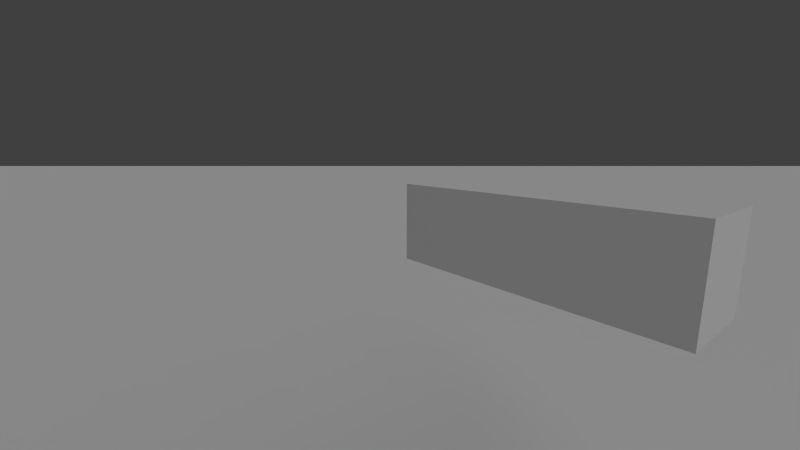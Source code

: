 # Source: blobtest.blend  (saved by Blender 2.62.0; exported with 4.5.12 LTS)
import bpy
from mathutils import Matrix  # noqa: F401  (used for matrix-valued properties, if any)

bpy.ops.wm.read_factory_settings(use_empty=True)
scene = bpy.context.scene
scene.name = 'Scene'

# ---- collections
col_collection_1 = bpy.data.collections.new('Collection 1'); scene.collection.children.link(col_collection_1)
col_collection_11 = bpy.data.collections.new('Collection 11'); scene.collection.children.link(col_collection_11)
col_collection_11.hide_render = True
col_collection_11.hide_viewport = True

# ---- materials (node trees are filled in below, after node groups)
mat_material = bpy.data.materials.new('Material')
mat_material.alpha_threshold = 0.0
mat_material.use_transparent_shadow = False
mat_material.roughness = 0.5
mat_material.line_color = (0.0, 0.0, 0.0, 1.0)
mat_stage = bpy.data.materials.new('stage')
mat_stage.alpha_threshold = 0.0
mat_stage.use_transparent_shadow = False
mat_stage.diffuse_color = (1.0, 0.0, 0.0, 1.0)
mat_stage.roughness = 0.5
mat_stage.line_color = (0.0, 0.0, 0.0, 1.0)
mat_projectile = bpy.data.materials.new('projectile')
mat_projectile.alpha_threshold = 0.0
mat_projectile.use_transparent_shadow = False
mat_projectile.diffuse_color = (1.0, 0.0, 1.0, 1.0)
mat_projectile.roughness = 0.5
mat_projectile.line_color = (0.0, 0.0, 0.0, 1.0)

# ---- material node trees

# ---- world
world_world = bpy.data.worlds.new('World'); scene.world = world_world
world_world.color = (0.05088, 0.05088, 0.05088)
world_world.use_sun_shadow = False
world_world.sun_shadow_jitter_overblur = 0.0
world_world.cycles.sampling_method = 'MANUAL'
world_world.cycles.sample_map_resolution = 256

# ---- cameras
cam_camera = bpy.data.cameras.new('Camera')
cam_camera.clip_end = 100.0
cam_camera.lens = 18.0
cam_camera.sensor_width = 35.0
cam_camera.sensor_height = 18.0
cam_camera.ortho_scale = 7.314
cam_camera.dof.focus_distance = 0.0
cam_camera.dof.aperture_fstop = 128.0

# ---- lights
light_lamp = bpy.data.lights.new('Lamp', 'SUN')
light_lamp.transmission_factor = 0.0
light_lamp.cutoff_distance = 30.0
light_lamp.angle = 1.571
light_lamp.energy = 1.0
light_lamp.shadow_buffer_clip_start = 1.001
light_lamp.shadow_soft_size = 1.0
light_lamp.shadow_cascade_max_distance = 1000.0
light_lamp.cycles.use_multiple_importance_sampling = False

# ---- meshes
me_plane = bpy.data.meshes.new('Plane')
me_plane.from_pydata([(1.0, 1.0, 0.0), (1.0, -1.0, 0.0), (-1.0, -1.0, 0.0), (-1.0, 1.0, 0.0)], [], [(0, 3, 2, 1)])
me_plane.use_remesh_preserve_volume = False
me_plane.use_remesh_preserve_attributes = False
me_plane.use_mirror_vertex_groups = False
me_plane.update()
me_cube = bpy.data.meshes.new('Cube')
me_cube.from_pydata([(1.0, 1.0, -1.0), (1.0, -1.0, -1.0), (-1.0, -1.0, -1.0), (-1.0, 1.0, -1.0), (1.0, 1.0, 1.0), (1.0, -1.0, 1.0), (-1.0, -1.0, 1.0), (-1.0, 1.0, 1.0)], [], [(0, 1, 2, 3), (4, 7, 6, 5), (0, 4, 5, 1), (1, 5, 6, 2), (2, 6, 7, 3), (4, 0, 3, 7)])
me_cube.materials.append(mat_material)
me_cube.use_remesh_preserve_volume = False
me_cube.use_remesh_preserve_attributes = False
me_cube.use_mirror_vertex_groups = False
me_cube.update()
me_sphere_004 = bpy.data.meshes.new('Sphere.004')
me_sphere_004.from_pydata([(0.1913, 0.03806, 0.01921), (0.3753, 0.07466, 0.07612), (0.5449, 0.1084, 0.1685), (0.6935, 0.1379, 0.2929), (0.8155, 0.1622, 0.4444), (0.9061, 0.1802, 0.6173), (0.9619, 0.1913, 0.8049), (0.9808, 0.1951, 1.0), (0.9619, 0.1913, 1.195), (0.9061, 0.1802, 1.383), (0.8155, 0.1622, 1.556), (0.6935, 0.1379, 1.707), (0.5449, 0.1084, 1.831), (0.3753, 0.07466, 1.924), (0.1913, 0.03806, 1.981), (0.1802, 0.07466, 1.981), (0.3536, 0.1464, 1.924), (0.5133, 0.2126, 1.831), (0.6533, 0.2706, 1.707), (0.7682, 0.3182, 1.556), (0.8536, 0.3536, 1.383), (0.9061, 0.3753, 1.195), (0.9239, 0.3827, 1.0), (0.9061, 0.3753, 0.8049), (0.8536, 0.3536, 0.6173), (0.7682, 0.3182, 0.4444), (0.6533, 0.2706, 0.2929), (0.5133, 0.2126, 0.1685), (0.3536, 0.1464, 0.07612), (0.1802, 0.07466, 0.01921), (0.1622, 0.1084, 0.01921), (0.3182, 0.2126, 0.07612), (0.4619, 0.3087, 0.1685), (0.5879, 0.3928, 0.2929), (0.6913, 0.4619, 0.4444), (0.7682, 0.5133, 0.6173), (0.8155, 0.5449, 0.8049), (0.8315, 0.5556, 1.0), (0.8155, 0.5449, 1.195), (0.7682, 0.5133, 1.383), (0.6913, 0.4619, 1.556), (0.5879, 0.3928, 1.707), (0.4619, 0.3087, 1.831), (0.3182, 0.2126, 1.924), (0.1622, 0.1084, 1.981), (0.1379, 0.1379, 1.981), (0.2706, 0.2706, 1.924), (0.3928, 0.3928, 1.831), (0.5, 0.5, 1.707), (0.5879, 0.5879, 1.556), (0.6533, 0.6533, 1.383), (0.6935, 0.6935, 1.195), (0.7071, 0.7071, 1.0), (0.6935, 0.6935, 0.8049), (0.6533, 0.6533, 0.6173), (0.5879, 0.5879, 0.4444), (0.5, 0.5, 0.2929), (0.3928, 0.3928, 0.1685), (0.2706, 0.2706, 0.07612), (0.1379, 0.1379, 0.01921), (0.1084, 0.1622, 0.01921), (0.2126, 0.3182, 0.07612), (0.3087, 0.4619, 0.1685), (0.3928, 0.5879, 0.2929), (0.4619, 0.6913, 0.4444), (0.5133, 0.7682, 0.6173), (0.5449, 0.8155, 0.8049), (0.5556, 0.8315, 1.0), (0.5449, 0.8155, 1.195), (0.5133, 0.7682, 1.383), (0.4619, 0.6913, 1.556), (0.3928, 0.5879, 1.707), (0.3087, 0.4619, 1.831), (0.2126, 0.3182, 1.924), (0.1084, 0.1622, 1.981), (0.07466, 0.1802, 1.981), (0.1464, 0.3536, 1.924), (0.2126, 0.5133, 1.831), (0.2706, 0.6533, 1.707), (0.3182, 0.7682, 1.556), (0.3536, 0.8536, 1.383), (0.3753, 0.9061, 1.195), (0.3827, 0.9239, 1.0), (0.3753, 0.9061, 0.8049), (0.3536, 0.8536, 0.6173), (0.3182, 0.7682, 0.4444), (0.2706, 0.6533, 0.2929), (0.2126, 0.5133, 0.1685), (0.1464, 0.3536, 0.07612), (0.07466, 0.1802, 0.01921), (-1.247e-07, -3.01e-07, 0.0), (0.03806, 0.1913, 0.01921), (0.07466, 0.3753, 0.07612), (0.1084, 0.5449, 0.1685), (0.1379, 0.6935, 0.2929), (0.1622, 0.8155, 0.4444), (0.1802, 0.9061, 0.6173), (0.1913, 0.9619, 0.8049), (0.1951, 0.9808, 1.0), (0.1913, 0.9619, 1.195), (0.1802, 0.9061, 1.383), (0.1622, 0.8155, 1.556), (0.1379, 0.6935, 1.707), (0.1084, 0.5449, 1.831), (0.07466, 0.3753, 1.924), (0.03806, 0.1913, 1.981), (-2.134e-08, 0.1951, 1.981), (-2.516e-08, 0.3827, 1.924), (-3.811e-08, 0.5556, 1.831), (-5.684e-08, 0.7071, 1.707), (-5.286e-09, 0.8315, 1.556), (-8.821e-08, 0.9239, 1.383), (-9.261e-08, 0.9808, 1.195), (-2.656e-08, 1.0, 1.0), (-4.578e-08, 0.9808, 0.8049), (-8.522e-08, 0.9239, 0.6173), (-5.286e-09, 0.8315, 0.4444), (-5.684e-08, 0.7071, 0.2929), (-5.571e-08, 0.5556, 0.1685), (-2.532e-08, 0.3827, 0.07612), (-6.963e-09, 0.1951, 0.01921), (-0.03806, 0.1913, 0.01921), (-0.07466, 0.3753, 0.07612), (-0.1084, 0.5449, 0.1685), (-0.1379, 0.6935, 0.2929), (-0.1622, 0.8155, 0.4444), (-0.1802, 0.9061, 0.6173), (-0.1913, 0.9619, 0.8049), (-0.1951, 0.9808, 1.0), (-0.1913, 0.9619, 1.195), (-0.1802, 0.9061, 1.383), (-0.1622, 0.8155, 1.556), (-0.1379, 0.6935, 1.707), (-0.1084, 0.5449, 1.831), (-0.07466, 0.3753, 1.924), (-0.03806, 0.1913, 1.981), (-0.07466, 0.1802, 1.981), (-0.1464, 0.3536, 1.924), (-0.2126, 0.5133, 1.831), (-0.2706, 0.6533, 1.707), (-0.3182, 0.7682, 1.556), (-0.3536, 0.8536, 1.383), (-0.3753, 0.9061, 1.195), (-0.3827, 0.9239, 1.0), (-0.3753, 0.9061, 0.8049), (-0.3536, 0.8536, 0.6173), (-0.3182, 0.7682, 0.4444), (-0.2706, 0.6533, 0.2929), (-0.2126, 0.5133, 0.1685), (-0.1464, 0.3536, 0.07612), (-0.07466, 0.1802, 0.01921), (-0.1084, 0.1622, 0.01921), (-0.2126, 0.3182, 0.07612), (-0.3087, 0.4619, 0.1685), (-0.3928, 0.5879, 0.2929), (-0.4619, 0.6913, 0.4444), (-0.5133, 0.7682, 0.6173), (-0.5449, 0.8155, 0.8049), (-0.5556, 0.8315, 1.0), (-0.5449, 0.8155, 1.195), (-0.5133, 0.7682, 1.383), (-0.4619, 0.6913, 1.556), (-0.3928, 0.5879, 1.707), (-0.3087, 0.4619, 1.831), (-0.2126, 0.3182, 1.924), (-0.1084, 0.1622, 1.981), (-0.1379, 0.1379, 1.981), (-0.2706, 0.2706, 1.924), (-0.3928, 0.3928, 1.831), (-0.5, 0.5, 1.707), (-0.5879, 0.5879, 1.556), (-0.6533, 0.6533, 1.383), (-0.6935, 0.6935, 1.195), (-0.7071, 0.7071, 1.0), (-0.6935, 0.6935, 0.8049), (-0.6533, 0.6533, 0.6173), (-0.5879, 0.5879, 0.4444), (-0.5, 0.5, 0.2929), (-0.3928, 0.3928, 0.1685), (-0.2706, 0.2706, 0.07612), (-0.1379, 0.1379, 0.01921), (-0.1622, 0.1084, 0.01921), (-0.3182, 0.2126, 0.07612), (-0.4619, 0.3087, 0.1685), (-0.5879, 0.3928, 0.2929), (-0.6913, 0.4619, 0.4444), (-0.7682, 0.5133, 0.6173), (-0.8155, 0.5449, 0.8049), (-0.8315, 0.5556, 1.0), (-0.8155, 0.5449, 1.195), (-0.7682, 0.5133, 1.383), (-0.6913, 0.4619, 1.556), (-0.5879, 0.3928, 1.707), (-0.4619, 0.3087, 1.831), (-0.3182, 0.2126, 1.924), (-0.1622, 0.1084, 1.981), (-0.1802, 0.07466, 1.981), (-0.3536, 0.1464, 1.924), (-0.5133, 0.2126, 1.831), (-0.6533, 0.2706, 1.707), (-0.7682, 0.3182, 1.556), (-0.8536, 0.3536, 1.383), (-0.9061, 0.3753, 1.195), (-0.9239, 0.3827, 1.0), (-0.9061, 0.3753, 0.8049), (-0.8536, 0.3536, 0.6173), (-0.7682, 0.3182, 0.4444), (-0.6533, 0.2706, 0.2929), (-0.5133, 0.2126, 0.1685), (-0.3536, 0.1464, 0.07612), (-0.1802, 0.07466, 0.01921), (-0.1913, 0.03806, 0.01921), (-0.3753, 0.07466, 0.07612), (-0.5449, 0.1084, 0.1685), (-0.6935, 0.1379, 0.2929), (-0.8155, 0.1622, 0.4444), (-0.9061, 0.1802, 0.6173), (-0.9619, 0.1913, 0.8049), (-0.9808, 0.1951, 1.0), (-0.9619, 0.1913, 1.195), (-0.9061, 0.1802, 1.383), (-0.8155, 0.1622, 1.556), (-0.6935, 0.1379, 1.707), (-0.5449, 0.1084, 1.831), (-0.3753, 0.07466, 1.924), (-0.1913, 0.03806, 1.981), (-0.1951, -2.283e-08, 1.981), (-0.3827, -4.426e-08, 1.924), (-0.5556, -8.361e-08, 1.831), (-0.7071, -5.118e-08, 1.707), (-0.8315, -8.732e-08, 1.556), (-0.9239, -1.44e-07, 1.383), (-0.9808, -1.6e-07, 1.195), (-1.0, -9.398e-08, 1.0), (-0.9808, -4.311e-08, 0.8049), (-0.9239, -1.118e-07, 0.6173), (-0.8315, -8.732e-08, 0.4444), (-0.7071, -5.118e-08, 0.2929), (-0.5556, -4.275e-08, 0.1685), (-0.3827, -1.519e-08, 0.07612), (-0.1951, -1.942e-08, 0.01921), (-0.1913, -0.03806, 0.01921), (-0.3753, -0.07466, 0.07612), (-0.5449, -0.1084, 0.1685), (-0.6935, -0.1379, 0.2929), (-0.8155, -0.1622, 0.4444), (-0.9061, -0.1802, 0.6173), (-0.9619, -0.1913, 0.8049), (-0.9808, -0.1951, 1.0), (-0.9619, -0.1913, 1.195), (-0.9061, -0.1802, 1.383), (-0.8155, -0.1622, 1.556), (-0.6935, -0.1379, 1.707), (-0.5449, -0.1084, 1.831), (-0.3753, -0.07466, 1.924), (-0.1913, -0.03806, 1.981), (-0.1802, -0.07466, 1.981), (-0.3536, -0.1464, 1.924), (-0.5133, -0.2126, 1.831), (-0.6533, -0.2706, 1.707), (-0.7682, -0.3182, 1.556), (-0.8536, -0.3536, 1.383), (-0.9061, -0.3753, 1.195), (-0.9239, -0.3827, 1.0), (-0.9061, -0.3753, 0.8049), (-0.8536, -0.3536, 0.6173), (-0.7682, -0.3182, 0.4444), (-0.6533, -0.2706, 0.2929), (-0.5133, -0.2126, 0.1685), (-0.3536, -0.1464, 0.07612), (-0.1802, -0.07466, 0.01921), (-0.1622, -0.1084, 0.01921), (-0.3182, -0.2126, 0.07612), (-0.4619, -0.3087, 0.1685), (-0.5879, -0.3928, 0.2929), (-0.6913, -0.4619, 0.4444), (-0.7682, -0.5133, 0.6173), (-0.8155, -0.5449, 0.8049), (-0.8315, -0.5556, 1.0), (-0.8155, -0.5449, 1.195), (-0.7682, -0.5133, 1.383), (-0.6913, -0.4619, 1.556), (-0.5879, -0.3928, 1.707), (-0.4619, -0.3087, 1.831), (-0.3182, -0.2126, 1.924), (-0.1622, -0.1084, 1.981), (-0.1379, -0.1379, 1.981), (-0.2706, -0.2706, 1.924), (-0.3928, -0.3928, 1.831), (-0.5, -0.5, 1.707), (-0.5879, -0.5879, 1.556), (-0.6533, -0.6533, 1.383), (-0.6935, -0.6935, 1.195), (-0.7071, -0.7071, 1.0), (-0.6935, -0.6935, 0.8049), (-0.6533, -0.6533, 0.6173), (-0.5879, -0.5879, 0.4444), (-0.5, -0.5, 0.2929), (-0.3928, -0.3928, 0.1685), (-0.2706, -0.2706, 0.07612), (-0.1379, -0.1379, 0.01921), (-0.1084, -0.1622, 0.01921), (-0.2126, -0.3182, 0.07612), (-0.3087, -0.4619, 0.1685), (-0.3928, -0.5879, 0.2929), (-0.4619, -0.6913, 0.4444), (-0.5133, -0.7682, 0.6173), (-0.5449, -0.8155, 0.8049), (-0.5556, -0.8315, 1.0), (-0.5449, -0.8155, 1.195), (-0.5133, -0.7682, 1.383), (-0.4619, -0.6913, 1.556), (-0.3928, -0.5879, 1.707), (-0.3087, -0.4619, 1.831), (-0.2126, -0.3182, 1.924), (-0.1084, -0.1622, 1.981), (-0.07466, -0.1802, 1.981), (-0.1464, -0.3536, 1.924), (-0.2126, -0.5133, 1.831), (-0.2706, -0.6533, 1.707), (-0.3182, -0.7682, 1.556), (-0.3536, -0.8536, 1.383), (-0.3753, -0.9061, 1.195), (-0.3827, -0.9239, 1.0), (-0.3753, -0.9061, 0.8049), (-0.3536, -0.8536, 0.6173), (-0.3182, -0.7682, 0.4444), (-0.2706, -0.6533, 0.2929), (-0.2126, -0.5133, 0.1685), (-0.1464, -0.3536, 0.07612), (-0.07466, -0.1802, 0.01921), (-0.03806, -0.1913, 0.01921), (-0.07466, -0.3753, 0.07612), (-0.1084, -0.5449, 0.1685), (-0.1379, -0.6935, 0.2929), (-0.1622, -0.8155, 0.4444), (-0.1802, -0.9061, 0.6173), (-0.1913, -0.9619, 0.8049), (-0.1951, -0.9808, 1.0), (-0.1913, -0.9619, 1.195), (-0.1802, -0.9061, 1.383), (-0.1622, -0.8155, 1.556), (-0.1379, -0.6935, 1.707), (-0.1084, -0.5449, 1.831), (-0.07466, -0.3753, 1.924), (-0.03806, -0.1913, 1.981), (3.603e-08, -0.1951, 1.981), (5.455e-08, -0.3827, 1.924), (8.958e-08, -0.5556, 1.831), (7.476e-08, -0.7071, 1.707), (1.139e-07, -0.8315, 1.556), (2.054e-07, -0.9239, 1.383), (2.421e-07, -0.9808, 1.195), (1.498e-07, -1.0, 1.0), (1.019e-07, -0.9808, 0.8049), (2.054e-07, -0.9239, 0.6173), (1.139e-07, -0.8315, 0.4444), (7.476e-08, -0.7071, 0.2929), (8.526e-08, -0.5556, 0.1685), (4.159e-08, -0.3827, 0.07612), (2.091e-08, -0.1951, 0.01921), (0.03806, -0.1913, 0.01921), (0.07466, -0.3753, 0.07612), (0.1084, -0.5449, 0.1685), (0.1379, -0.6935, 0.2929), (0.1622, -0.8155, 0.4444), (0.1802, -0.9061, 0.6173), (0.1913, -0.9619, 0.8049), (0.1951, -0.9808, 1.0), (0.1913, -0.9619, 1.195), (0.1802, -0.9061, 1.383), (0.1622, -0.8155, 1.556), (0.1379, -0.6935, 1.707), (0.1084, -0.5449, 1.831), (0.07466, -0.3753, 1.924), (0.03806, -0.1913, 1.981), (0.07466, -0.1802, 1.981), (0.1464, -0.3536, 1.924), (0.2126, -0.5133, 1.831), (0.2706, -0.6533, 1.707), (0.3182, -0.7682, 1.556), (0.3536, -0.8536, 1.383), (0.3753, -0.9061, 1.195), (0.3827, -0.9239, 1.0), (0.3753, -0.9061, 0.8049), (0.3536, -0.8536, 0.6173), (0.3182, -0.7682, 0.4444), (0.2706, -0.6533, 0.2929), (0.2126, -0.5133, 0.1685), (0.1464, -0.3536, 0.07612), (0.07466, -0.1802, 0.01921), (0.1084, -0.1622, 0.01921), (0.2126, -0.3182, 0.07612), (0.3087, -0.4619, 0.1685), (0.3928, -0.5879, 0.2929), (0.4619, -0.6913, 0.4444), (0.5133, -0.7682, 0.6173), (0.5449, -0.8155, 0.8049), (0.5556, -0.8315, 1.0), (0.5449, -0.8155, 1.195), (0.5133, -0.7682, 1.383), (0.4619, -0.6913, 1.556), (0.3928, -0.5879, 1.707), (0.3087, -0.4619, 1.831), (0.2126, -0.3182, 1.924), (0.1084, -0.1622, 1.981), (0.1379, -0.1379, 1.981), (0.2706, -0.2706, 1.924), (0.3928, -0.3928, 1.831), (0.5, -0.5, 1.707), (0.5879, -0.5879, 1.556), (0.6533, -0.6533, 1.383), (0.6935, -0.6935, 1.195), (0.7071, -0.7071, 1.0), (0.6935, -0.6935, 0.8049), (0.6533, -0.6533, 0.6173), (0.5879, -0.5879, 0.4444), (0.5, -0.5, 0.2929), (0.3928, -0.3928, 0.1685), (0.2706, -0.2706, 0.07612), (0.1379, -0.1379, 0.01921), (0.1622, -0.1084, 0.01921), (0.3182, -0.2126, 0.07612), (0.4619, -0.3087, 0.1685), (0.5879, -0.3928, 0.2929), (0.6913, -0.4619, 0.4444), (0.7682, -0.5133, 0.6173), (0.8155, -0.5449, 0.8049), (0.8315, -0.5556, 1.0), (0.8155, -0.5449, 1.195), (0.7682, -0.5133, 1.383), (0.6913, -0.4619, 1.556), (0.5879, -0.3928, 1.707), (0.4619, -0.3087, 1.831), (0.3182, -0.2126, 1.924), (0.1622, -0.1084, 1.981), (0.1802, -0.07466, 1.981), (0.3536, -0.1464, 1.924), (0.5133, -0.2126, 1.831), (0.6533, -0.2706, 1.707), (0.7682, -0.3182, 1.556), (0.8536, -0.3536, 1.383), (0.9061, -0.3753, 1.195), (0.9239, -0.3827, 1.0), (0.9061, -0.3753, 0.8049), (0.8536, -0.3536, 0.6173), (0.7682, -0.3182, 0.4444), (0.6533, -0.2706, 0.2929), (0.5133, -0.2126, 0.1685), (0.3536, -0.1464, 0.07612), (0.1802, -0.07466, 0.01921), (0.1913, -0.03806, 0.01921), (0.3753, -0.07466, 0.07612), (0.5449, -0.1084, 0.1685), (0.6935, -0.1379, 0.2929), (0.8155, -0.1622, 0.4444), (0.9061, -0.1802, 0.6173), (0.9619, -0.1913, 0.8049), (0.9808, -0.1951, 1.0), (0.9619, -0.1913, 1.195), (0.9061, -0.1802, 1.383), (0.8155, -0.1622, 1.556), (0.6935, -0.1379, 1.707), (0.5449, -0.1084, 1.831), (0.3753, -0.07466, 1.924), (0.1913, -0.03806, 1.981), (0.0, 0.0, 2.0), (0.1951, 4.849e-08, 1.981), (0.3827, 4.442e-08, 1.924), (0.5556, 1.175e-07, 1.831), (0.7071, 1.1e-07, 1.707), (0.8315, 1.667e-07, 1.556), (0.9239, 2.496e-07, 1.383), (0.9808, 3.533e-07, 1.195), (1.0, 2.318e-07, 1.0), (0.9808, 1.723e-07, 0.8049), (0.9239, 2.496e-07, 0.6173), (0.8315, 1.667e-07, 0.4444), (0.7071, 1.1e-07, 0.2929), (0.5556, 1.132e-07, 0.1685), (0.3827, 6.948e-08, 0.07612), (0.1951, 4.067e-08, 0.01921)], [], [(90, 0, 481), (0, 1, 480, 481), (479, 480, 1, 2), (478, 479, 2, 3), (477, 478, 3, 4), (476, 477, 4, 5), (475, 476, 5, 6), (474, 475, 6, 7), (473, 474, 7, 8), (472, 473, 8, 9), (471, 472, 9, 10), (470, 471, 10, 11), (469, 470, 11, 12), (468, 469, 12, 13), (467, 468, 13, 14), (466, 467, 14), (466, 14, 15), (14, 13, 16, 15), (13, 12, 17, 16), (12, 11, 18, 17), (11, 10, 19, 18), (10, 9, 20, 19), (9, 8, 21, 20), (8, 7, 22, 21), (7, 6, 23, 22), (6, 5, 24, 23), (5, 4, 25, 24), (4, 3, 26, 25), (3, 2, 27, 26), (2, 1, 28, 27), (1, 0, 29, 28), (0, 90, 29), (29, 90, 30), (28, 29, 30, 31), (27, 28, 31, 32), (26, 27, 32, 33), (25, 26, 33, 34), (24, 25, 34, 35), (23, 24, 35, 36), (22, 23, 36, 37), (21, 22, 37, 38), (20, 21, 38, 39), (19, 20, 39, 40), (18, 19, 40, 41), (17, 18, 41, 42), (16, 17, 42, 43), (15, 16, 43, 44), (466, 15, 44), (466, 44, 45), (44, 43, 46, 45), (43, 42, 47, 46), (42, 41, 48, 47), (41, 40, 49, 48), (40, 39, 50, 49), (39, 38, 51, 50), (38, 37, 52, 51), (37, 36, 53, 52), (36, 35, 54, 53), (35, 34, 55, 54), (34, 33, 56, 55), (33, 32, 57, 56), (32, 31, 58, 57), (31, 30, 59, 58), (30, 90, 59), (59, 90, 60), (58, 59, 60, 61), (57, 58, 61, 62), (56, 57, 62, 63), (55, 56, 63, 64), (54, 55, 64, 65), (53, 54, 65, 66), (52, 53, 66, 67), (51, 52, 67, 68), (50, 51, 68, 69), (49, 50, 69, 70), (48, 49, 70, 71), (47, 48, 71, 72), (46, 47, 72, 73), (45, 46, 73, 74), (466, 45, 74), (466, 74, 75), (74, 73, 76, 75), (73, 72, 77, 76), (72, 71, 78, 77), (71, 70, 79, 78), (70, 69, 80, 79), (69, 68, 81, 80), (68, 67, 82, 81), (67, 66, 83, 82), (66, 65, 84, 83), (65, 64, 85, 84), (64, 63, 86, 85), (63, 62, 87, 86), (62, 61, 88, 87), (61, 60, 89, 88), (60, 90, 89), (89, 90, 91), (88, 89, 91, 92), (87, 88, 92, 93), (86, 87, 93, 94), (85, 86, 94, 95), (84, 85, 95, 96), (83, 84, 96, 97), (82, 83, 97, 98), (81, 82, 98, 99), (80, 81, 99, 100), (79, 80, 100, 101), (78, 79, 101, 102), (77, 78, 102, 103), (76, 77, 103, 104), (75, 76, 104, 105), (466, 75, 105), (466, 105, 106), (105, 104, 107, 106), (104, 103, 108, 107), (103, 102, 109, 108), (102, 101, 110, 109), (101, 100, 111, 110), (100, 99, 112, 111), (99, 98, 113, 112), (98, 97, 114, 113), (97, 96, 115, 114), (96, 95, 116, 115), (95, 94, 117, 116), (94, 93, 118, 117), (93, 92, 119, 118), (92, 91, 120, 119), (91, 90, 120), (120, 90, 121), (119, 120, 121, 122), (118, 119, 122, 123), (117, 118, 123, 124), (116, 117, 124, 125), (115, 116, 125, 126), (114, 115, 126, 127), (113, 114, 127, 128), (112, 113, 128, 129), (111, 112, 129, 130), (110, 111, 130, 131), (109, 110, 131, 132), (108, 109, 132, 133), (107, 108, 133, 134), (106, 107, 134, 135), (466, 106, 135), (466, 135, 136), (135, 134, 137, 136), (134, 133, 138, 137), (133, 132, 139, 138), (132, 131, 140, 139), (131, 130, 141, 140), (130, 129, 142, 141), (129, 128, 143, 142), (128, 127, 144, 143), (127, 126, 145, 144), (126, 125, 146, 145), (125, 124, 147, 146), (124, 123, 148, 147), (123, 122, 149, 148), (122, 121, 150, 149), (121, 90, 150), (150, 90, 151), (149, 150, 151, 152), (148, 149, 152, 153), (147, 148, 153, 154), (146, 147, 154, 155), (145, 146, 155, 156), (144, 145, 156, 157), (143, 144, 157, 158), (142, 143, 158, 159), (141, 142, 159, 160), (140, 141, 160, 161), (139, 140, 161, 162), (138, 139, 162, 163), (137, 138, 163, 164), (136, 137, 164, 165), (466, 136, 165), (466, 165, 166), (165, 164, 167, 166), (164, 163, 168, 167), (163, 162, 169, 168), (162, 161, 170, 169), (161, 160, 171, 170), (160, 159, 172, 171), (159, 158, 173, 172), (158, 157, 174, 173), (157, 156, 175, 174), (156, 155, 176, 175), (155, 154, 177, 176), (154, 153, 178, 177), (153, 152, 179, 178), (152, 151, 180, 179), (151, 90, 180), (180, 90, 181), (179, 180, 181, 182), (178, 179, 182, 183), (177, 178, 183, 184), (176, 177, 184, 185), (175, 176, 185, 186), (174, 175, 186, 187), (173, 174, 187, 188), (172, 173, 188, 189), (171, 172, 189, 190), (170, 171, 190, 191), (169, 170, 191, 192), (168, 169, 192, 193), (167, 168, 193, 194), (166, 167, 194, 195), (466, 166, 195), (466, 195, 196), (195, 194, 197, 196), (194, 193, 198, 197), (193, 192, 199, 198), (192, 191, 200, 199), (191, 190, 201, 200), (190, 189, 202, 201), (189, 188, 203, 202), (188, 187, 204, 203), (187, 186, 205, 204), (186, 185, 206, 205), (185, 184, 207, 206), (184, 183, 208, 207), (183, 182, 209, 208), (182, 181, 210, 209), (181, 90, 210), (210, 90, 211), (209, 210, 211, 212), (208, 209, 212, 213), (207, 208, 213, 214), (206, 207, 214, 215), (205, 206, 215, 216), (204, 205, 216, 217), (203, 204, 217, 218), (202, 203, 218, 219), (201, 202, 219, 220), (200, 201, 220, 221), (199, 200, 221, 222), (198, 199, 222, 223), (197, 198, 223, 224), (196, 197, 224, 225), (466, 196, 225), (466, 225, 226), (225, 224, 227, 226), (224, 223, 228, 227), (223, 222, 229, 228), (222, 221, 230, 229), (221, 220, 231, 230), (220, 219, 232, 231), (219, 218, 233, 232), (218, 217, 234, 233), (217, 216, 235, 234), (216, 215, 236, 235), (215, 214, 237, 236), (214, 213, 238, 237), (213, 212, 239, 238), (212, 211, 240, 239), (211, 90, 240), (240, 90, 241), (239, 240, 241, 242), (238, 239, 242, 243), (237, 238, 243, 244), (236, 237, 244, 245), (235, 236, 245, 246), (234, 235, 246, 247), (233, 234, 247, 248), (232, 233, 248, 249), (231, 232, 249, 250), (230, 231, 250, 251), (229, 230, 251, 252), (228, 229, 252, 253), (227, 228, 253, 254), (226, 227, 254, 255), (466, 226, 255), (466, 255, 256), (255, 254, 257, 256), (254, 253, 258, 257), (253, 252, 259, 258), (252, 251, 260, 259), (251, 250, 261, 260), (250, 249, 262, 261), (249, 248, 263, 262), (248, 247, 264, 263), (247, 246, 265, 264), (246, 245, 266, 265), (245, 244, 267, 266), (244, 243, 268, 267), (243, 242, 269, 268), (242, 241, 270, 269), (241, 90, 270), (270, 90, 271), (269, 270, 271, 272), (268, 269, 272, 273), (267, 268, 273, 274), (266, 267, 274, 275), (265, 266, 275, 276), (264, 265, 276, 277), (263, 264, 277, 278), (262, 263, 278, 279), (261, 262, 279, 280), (260, 261, 280, 281), (259, 260, 281, 282), (258, 259, 282, 283), (257, 258, 283, 284), (256, 257, 284, 285), (466, 256, 285), (466, 285, 286), (285, 284, 287, 286), (284, 283, 288, 287), (283, 282, 289, 288), (282, 281, 290, 289), (281, 280, 291, 290), (280, 279, 292, 291), (279, 278, 293, 292), (278, 277, 294, 293), (277, 276, 295, 294), (276, 275, 296, 295), (275, 274, 297, 296), (274, 273, 298, 297), (273, 272, 299, 298), (272, 271, 300, 299), (271, 90, 300), (300, 90, 301), (299, 300, 301, 302), (298, 299, 302, 303), (297, 298, 303, 304), (296, 297, 304, 305), (295, 296, 305, 306), (294, 295, 306, 307), (293, 294, 307, 308), (292, 293, 308, 309), (291, 292, 309, 310), (290, 291, 310, 311), (289, 290, 311, 312), (288, 289, 312, 313), (287, 288, 313, 314), (286, 287, 314, 315), (466, 286, 315), (466, 315, 316), (315, 314, 317, 316), (314, 313, 318, 317), (313, 312, 319, 318), (312, 311, 320, 319), (311, 310, 321, 320), (310, 309, 322, 321), (309, 308, 323, 322), (308, 307, 324, 323), (307, 306, 325, 324), (306, 305, 326, 325), (305, 304, 327, 326), (304, 303, 328, 327), (303, 302, 329, 328), (302, 301, 330, 329), (301, 90, 330), (330, 90, 331), (329, 330, 331, 332), (328, 329, 332, 333), (327, 328, 333, 334), (326, 327, 334, 335), (325, 326, 335, 336), (324, 325, 336, 337), (323, 324, 337, 338), (322, 323, 338, 339), (321, 322, 339, 340), (320, 321, 340, 341), (319, 320, 341, 342), (318, 319, 342, 343), (317, 318, 343, 344), (316, 317, 344, 345), (466, 316, 345), (466, 345, 346), (345, 344, 347, 346), (344, 343, 348, 347), (343, 342, 349, 348), (342, 341, 350, 349), (341, 340, 351, 350), (340, 339, 352, 351), (339, 338, 353, 352), (338, 337, 354, 353), (337, 336, 355, 354), (336, 335, 356, 355), (335, 334, 357, 356), (334, 333, 358, 357), (333, 332, 359, 358), (332, 331, 360, 359), (331, 90, 360), (360, 90, 361), (359, 360, 361, 362), (358, 359, 362, 363), (357, 358, 363, 364), (356, 357, 364, 365), (355, 356, 365, 366), (354, 355, 366, 367), (353, 354, 367, 368), (352, 353, 368, 369), (351, 352, 369, 370), (350, 351, 370, 371), (349, 350, 371, 372), (348, 349, 372, 373), (347, 348, 373, 374), (346, 347, 374, 375), (466, 346, 375), (466, 375, 376), (375, 374, 377, 376), (374, 373, 378, 377), (373, 372, 379, 378), (372, 371, 380, 379), (371, 370, 381, 380), (370, 369, 382, 381), (369, 368, 383, 382), (368, 367, 384, 383), (367, 366, 385, 384), (366, 365, 386, 385), (365, 364, 387, 386), (364, 363, 388, 387), (363, 362, 389, 388), (362, 361, 390, 389), (361, 90, 390), (390, 90, 391), (389, 390, 391, 392), (388, 389, 392, 393), (387, 388, 393, 394), (386, 387, 394, 395), (385, 386, 395, 396), (384, 385, 396, 397), (383, 384, 397, 398), (382, 383, 398, 399), (381, 382, 399, 400), (380, 381, 400, 401), (379, 380, 401, 402), (378, 379, 402, 403), (377, 378, 403, 404), (376, 377, 404, 405), (466, 376, 405), (466, 405, 406), (405, 404, 407, 406), (404, 403, 408, 407), (403, 402, 409, 408), (402, 401, 410, 409), (401, 400, 411, 410), (400, 399, 412, 411), (399, 398, 413, 412), (398, 397, 414, 413), (397, 396, 415, 414), (396, 395, 416, 415), (395, 394, 417, 416), (394, 393, 418, 417), (393, 392, 419, 418), (392, 391, 420, 419), (391, 90, 420), (420, 90, 421), (419, 420, 421, 422), (418, 419, 422, 423), (417, 418, 423, 424), (416, 417, 424, 425), (415, 416, 425, 426), (414, 415, 426, 427), (413, 414, 427, 428), (412, 413, 428, 429), (411, 412, 429, 430), (410, 411, 430, 431), (409, 410, 431, 432), (408, 409, 432, 433), (407, 408, 433, 434), (406, 407, 434, 435), (466, 406, 435), (466, 435, 436), (435, 434, 437, 436), (434, 433, 438, 437), (433, 432, 439, 438), (432, 431, 440, 439), (431, 430, 441, 440), (430, 429, 442, 441), (429, 428, 443, 442), (428, 427, 444, 443), (427, 426, 445, 444), (426, 425, 446, 445), (425, 424, 447, 446), (424, 423, 448, 447), (423, 422, 449, 448), (422, 421, 450, 449), (421, 90, 450), (450, 90, 451), (449, 450, 451, 452), (448, 449, 452, 453), (447, 448, 453, 454), (446, 447, 454, 455), (445, 446, 455, 456), (444, 445, 456, 457), (443, 444, 457, 458), (442, 443, 458, 459), (441, 442, 459, 460), (440, 441, 460, 461), (439, 440, 461, 462), (438, 439, 462, 463), (437, 438, 463, 464), (436, 437, 464, 465), (466, 436, 465), (466, 465, 467), (465, 464, 468, 467), (464, 463, 469, 468), (463, 462, 470, 469), (462, 461, 471, 470), (461, 460, 472, 471), (460, 459, 473, 472), (459, 458, 474, 473), (458, 457, 475, 474), (457, 456, 476, 475), (456, 455, 477, 476), (455, 454, 478, 477), (454, 453, 479, 478), (453, 452, 480, 479), (452, 451, 481, 480), (451, 90, 481)])
me_sphere_004.materials.append(mat_stage)
me_sphere_004.use_remesh_preserve_volume = False
me_sphere_004.use_remesh_preserve_attributes = False
me_sphere_004.use_mirror_vertex_groups = False
me_sphere_004.update()
me_sphere_003 = bpy.data.meshes.new('Sphere.003')
me_sphere_003.from_pydata([(0.1913, 0.03806, 0.01921), (0.3753, 0.07466, 0.07612), (0.5449, 0.1084, 0.1685), (0.6935, 0.1379, 0.2929), (0.8155, 0.1622, 0.4444), (0.9061, 0.1802, 0.6173), (0.9619, 0.1913, 0.8049), (0.9808, 0.1951, 1.0), (0.9619, 0.1913, 1.195), (0.9061, 0.1802, 1.383), (0.8155, 0.1622, 1.556), (0.6935, 0.1379, 1.707), (0.5449, 0.1084, 1.831), (0.3753, 0.07466, 1.924), (0.1913, 0.03806, 1.981), (0.1802, 0.07466, 1.981), (0.3536, 0.1464, 1.924), (0.5133, 0.2126, 1.831), (0.6533, 0.2706, 1.707), (0.7682, 0.3182, 1.556), (0.8536, 0.3536, 1.383), (0.9061, 0.3753, 1.195), (0.9239, 0.3827, 1.0), (0.9061, 0.3753, 0.8049), (0.8536, 0.3536, 0.6173), (0.7682, 0.3182, 0.4444), (0.6533, 0.2706, 0.2929), (0.5133, 0.2126, 0.1685), (0.3536, 0.1464, 0.07612), (0.1802, 0.07466, 0.01921), (0.1622, 0.1084, 0.01921), (0.3182, 0.2126, 0.07612), (0.4619, 0.3087, 0.1685), (0.5879, 0.3928, 0.2929), (0.6913, 0.4619, 0.4444), (0.7682, 0.5133, 0.6173), (0.8155, 0.5449, 0.8049), (0.8315, 0.5556, 1.0), (0.8155, 0.5449, 1.195), (0.7682, 0.5133, 1.383), (0.6913, 0.4619, 1.556), (0.5879, 0.3928, 1.707), (0.4619, 0.3087, 1.831), (0.3182, 0.2126, 1.924), (0.1622, 0.1084, 1.981), (0.1379, 0.1379, 1.981), (0.2706, 0.2706, 1.924), (0.3928, 0.3928, 1.831), (0.5, 0.5, 1.707), (0.5879, 0.5879, 1.556), (0.6533, 0.6533, 1.383), (0.6935, 0.6935, 1.195), (0.7071, 0.7071, 1.0), (0.6935, 0.6935, 0.8049), (0.6533, 0.6533, 0.6173), (0.5879, 0.5879, 0.4444), (0.5, 0.5, 0.2929), (0.3928, 0.3928, 0.1685), (0.2706, 0.2706, 0.07612), (0.1379, 0.1379, 0.01921), (0.1084, 0.1622, 0.01921), (0.2126, 0.3182, 0.07612), (0.3087, 0.4619, 0.1685), (0.3928, 0.5879, 0.2929), (0.4619, 0.6913, 0.4444), (0.5133, 0.7682, 0.6173), (0.5449, 0.8155, 0.8049), (0.5556, 0.8315, 1.0), (0.5449, 0.8155, 1.195), (0.5133, 0.7682, 1.383), (0.4619, 0.6913, 1.556), (0.3928, 0.5879, 1.707), (0.3087, 0.4619, 1.831), (0.2126, 0.3182, 1.924), (0.1084, 0.1622, 1.981), (0.07466, 0.1802, 1.981), (0.1464, 0.3536, 1.924), (0.2126, 0.5133, 1.831), (0.2706, 0.6533, 1.707), (0.3182, 0.7682, 1.556), (0.3536, 0.8536, 1.383), (0.3753, 0.9061, 1.195), (0.3827, 0.9239, 1.0), (0.3753, 0.9061, 0.8049), (0.3536, 0.8536, 0.6173), (0.3182, 0.7682, 0.4444), (0.2706, 0.6533, 0.2929), (0.2126, 0.5133, 0.1685), (0.1464, 0.3536, 0.07612), (0.07466, 0.1802, 0.01921), (-1.247e-07, -3.01e-07, 0.0), (0.03806, 0.1913, 0.01921), (0.07466, 0.3753, 0.07612), (0.1084, 0.5449, 0.1685), (0.1379, 0.6935, 0.2929), (0.1622, 0.8155, 0.4444), (0.1802, 0.9061, 0.6173), (0.1913, 0.9619, 0.8049), (0.1951, 0.9808, 1.0), (0.1913, 0.9619, 1.195), (0.1802, 0.9061, 1.383), (0.1622, 0.8155, 1.556), (0.1379, 0.6935, 1.707), (0.1084, 0.5449, 1.831), (0.07466, 0.3753, 1.924), (0.03806, 0.1913, 1.981), (-2.134e-08, 0.1951, 1.981), (-2.516e-08, 0.3827, 1.924), (-3.811e-08, 0.5556, 1.831), (-5.684e-08, 0.7071, 1.707), (-5.286e-09, 0.8315, 1.556), (-8.821e-08, 0.9239, 1.383), (-9.261e-08, 0.9808, 1.195), (-2.656e-08, 1.0, 1.0), (-4.578e-08, 0.9808, 0.8049), (-8.522e-08, 0.9239, 0.6173), (-5.286e-09, 0.8315, 0.4444), (-5.684e-08, 0.7071, 0.2929), (-5.571e-08, 0.5556, 0.1685), (-2.532e-08, 0.3827, 0.07612), (-6.963e-09, 0.1951, 0.01921), (-0.03806, 0.1913, 0.01921), (-0.07466, 0.3753, 0.07612), (-0.1084, 0.5449, 0.1685), (-0.1379, 0.6935, 0.2929), (-0.1622, 0.8155, 0.4444), (-0.1802, 0.9061, 0.6173), (-0.1913, 0.9619, 0.8049), (-0.1951, 0.9808, 1.0), (-0.1913, 0.9619, 1.195), (-0.1802, 0.9061, 1.383), (-0.1622, 0.8155, 1.556), (-0.1379, 0.6935, 1.707), (-0.1084, 0.5449, 1.831), (-0.07466, 0.3753, 1.924), (-0.03806, 0.1913, 1.981), (-0.07466, 0.1802, 1.981), (-0.1464, 0.3536, 1.924), (-0.2126, 0.5133, 1.831), (-0.2706, 0.6533, 1.707), (-0.3182, 0.7682, 1.556), (-0.3536, 0.8536, 1.383), (-0.3753, 0.9061, 1.195), (-0.3827, 0.9239, 1.0), (-0.3753, 0.9061, 0.8049), (-0.3536, 0.8536, 0.6173), (-0.3182, 0.7682, 0.4444), (-0.2706, 0.6533, 0.2929), (-0.2126, 0.5133, 0.1685), (-0.1464, 0.3536, 0.07612), (-0.07466, 0.1802, 0.01921), (-0.1084, 0.1622, 0.01921), (-0.2126, 0.3182, 0.07612), (-0.3087, 0.4619, 0.1685), (-0.3928, 0.5879, 0.2929), (-0.4619, 0.6913, 0.4444), (-0.5133, 0.7682, 0.6173), (-0.5449, 0.8155, 0.8049), (-0.5556, 0.8315, 1.0), (-0.5449, 0.8155, 1.195), (-0.5133, 0.7682, 1.383), (-0.4619, 0.6913, 1.556), (-0.3928, 0.5879, 1.707), (-0.3087, 0.4619, 1.831), (-0.2126, 0.3182, 1.924), (-0.1084, 0.1622, 1.981), (-0.1379, 0.1379, 1.981), (-0.2706, 0.2706, 1.924), (-0.3928, 0.3928, 1.831), (-0.5, 0.5, 1.707), (-0.5879, 0.5879, 1.556), (-0.6533, 0.6533, 1.383), (-0.6935, 0.6935, 1.195), (-0.7071, 0.7071, 1.0), (-0.6935, 0.6935, 0.8049), (-0.6533, 0.6533, 0.6173), (-0.5879, 0.5879, 0.4444), (-0.5, 0.5, 0.2929), (-0.3928, 0.3928, 0.1685), (-0.2706, 0.2706, 0.07612), (-0.1379, 0.1379, 0.01921), (-0.1622, 0.1084, 0.01921), (-0.3182, 0.2126, 0.07612), (-0.4619, 0.3087, 0.1685), (-0.5879, 0.3928, 0.2929), (-0.6913, 0.4619, 0.4444), (-0.7682, 0.5133, 0.6173), (-0.8155, 0.5449, 0.8049), (-0.8315, 0.5556, 1.0), (-0.8155, 0.5449, 1.195), (-0.7682, 0.5133, 1.383), (-0.6913, 0.4619, 1.556), (-0.5879, 0.3928, 1.707), (-0.4619, 0.3087, 1.831), (-0.3182, 0.2126, 1.924), (-0.1622, 0.1084, 1.981), (-0.1802, 0.07466, 1.981), (-0.3536, 0.1464, 1.924), (-0.5133, 0.2126, 1.831), (-0.6533, 0.2706, 1.707), (-0.7682, 0.3182, 1.556), (-0.8536, 0.3536, 1.383), (-0.9061, 0.3753, 1.195), (-0.9239, 0.3827, 1.0), (-0.9061, 0.3753, 0.8049), (-0.8536, 0.3536, 0.6173), (-0.7682, 0.3182, 0.4444), (-0.6533, 0.2706, 0.2929), (-0.5133, 0.2126, 0.1685), (-0.3536, 0.1464, 0.07612), (-0.1802, 0.07466, 0.01921), (-0.1913, 0.03806, 0.01921), (-0.3753, 0.07466, 0.07612), (-0.5449, 0.1084, 0.1685), (-0.6935, 0.1379, 0.2929), (-0.8155, 0.1622, 0.4444), (-0.9061, 0.1802, 0.6173), (-0.9619, 0.1913, 0.8049), (-0.9808, 0.1951, 1.0), (-0.9619, 0.1913, 1.195), (-0.9061, 0.1802, 1.383), (-0.8155, 0.1622, 1.556), (-0.6935, 0.1379, 1.707), (-0.5449, 0.1084, 1.831), (-0.3753, 0.07466, 1.924), (-0.1913, 0.03806, 1.981), (-0.1951, -2.283e-08, 1.981), (-0.3827, -4.426e-08, 1.924), (-0.5556, -8.361e-08, 1.831), (-0.7071, -5.118e-08, 1.707), (-0.8315, -8.732e-08, 1.556), (-0.9239, -1.44e-07, 1.383), (-0.9808, -1.6e-07, 1.195), (-1.0, -9.398e-08, 1.0), (-0.9808, -4.311e-08, 0.8049), (-0.9239, -1.118e-07, 0.6173), (-0.8315, -8.732e-08, 0.4444), (-0.7071, -5.118e-08, 0.2929), (-0.5556, -4.275e-08, 0.1685), (-0.3827, -1.519e-08, 0.07612), (-0.1951, -1.942e-08, 0.01921), (-0.1913, -0.03806, 0.01921), (-0.3753, -0.07466, 0.07612), (-0.5449, -0.1084, 0.1685), (-0.6935, -0.1379, 0.2929), (-0.8155, -0.1622, 0.4444), (-0.9061, -0.1802, 0.6173), (-0.9619, -0.1913, 0.8049), (-0.9808, -0.1951, 1.0), (-0.9619, -0.1913, 1.195), (-0.9061, -0.1802, 1.383), (-0.8155, -0.1622, 1.556), (-0.6935, -0.1379, 1.707), (-0.5449, -0.1084, 1.831), (-0.3753, -0.07466, 1.924), (-0.1913, -0.03806, 1.981), (-0.1802, -0.07466, 1.981), (-0.3536, -0.1464, 1.924), (-0.5133, -0.2126, 1.831), (-0.6533, -0.2706, 1.707), (-0.7682, -0.3182, 1.556), (-0.8536, -0.3536, 1.383), (-0.9061, -0.3753, 1.195), (-0.9239, -0.3827, 1.0), (-0.9061, -0.3753, 0.8049), (-0.8536, -0.3536, 0.6173), (-0.7682, -0.3182, 0.4444), (-0.6533, -0.2706, 0.2929), (-0.5133, -0.2126, 0.1685), (-0.3536, -0.1464, 0.07612), (-0.1802, -0.07466, 0.01921), (-0.1622, -0.1084, 0.01921), (-0.3182, -0.2126, 0.07612), (-0.4619, -0.3087, 0.1685), (-0.5879, -0.3928, 0.2929), (-0.6913, -0.4619, 0.4444), (-0.7682, -0.5133, 0.6173), (-0.8155, -0.5449, 0.8049), (-0.8315, -0.5556, 1.0), (-0.8155, -0.5449, 1.195), (-0.7682, -0.5133, 1.383), (-0.6913, -0.4619, 1.556), (-0.5879, -0.3928, 1.707), (-0.4619, -0.3087, 1.831), (-0.3182, -0.2126, 1.924), (-0.1622, -0.1084, 1.981), (-0.1379, -0.1379, 1.981), (-0.2706, -0.2706, 1.924), (-0.3928, -0.3928, 1.831), (-0.5, -0.5, 1.707), (-0.5879, -0.5879, 1.556), (-0.6533, -0.6533, 1.383), (-0.6935, -0.6935, 1.195), (-0.7071, -0.7071, 1.0), (-0.6935, -0.6935, 0.8049), (-0.6533, -0.6533, 0.6173), (-0.5879, -0.5879, 0.4444), (-0.5, -0.5, 0.2929), (-0.3928, -0.3928, 0.1685), (-0.2706, -0.2706, 0.07612), (-0.1379, -0.1379, 0.01921), (-0.1084, -0.1622, 0.01921), (-0.2126, -0.3182, 0.07612), (-0.3087, -0.4619, 0.1685), (-0.3928, -0.5879, 0.2929), (-0.4619, -0.6913, 0.4444), (-0.5133, -0.7682, 0.6173), (-0.5449, -0.8155, 0.8049), (-0.5556, -0.8315, 1.0), (-0.5449, -0.8155, 1.195), (-0.5133, -0.7682, 1.383), (-0.4619, -0.6913, 1.556), (-0.3928, -0.5879, 1.707), (-0.3087, -0.4619, 1.831), (-0.2126, -0.3182, 1.924), (-0.1084, -0.1622, 1.981), (-0.07466, -0.1802, 1.981), (-0.1464, -0.3536, 1.924), (-0.2126, -0.5133, 1.831), (-0.2706, -0.6533, 1.707), (-0.3182, -0.7682, 1.556), (-0.3536, -0.8536, 1.383), (-0.3753, -0.9061, 1.195), (-0.3827, -0.9239, 1.0), (-0.3753, -0.9061, 0.8049), (-0.3536, -0.8536, 0.6173), (-0.3182, -0.7682, 0.4444), (-0.2706, -0.6533, 0.2929), (-0.2126, -0.5133, 0.1685), (-0.1464, -0.3536, 0.07612), (-0.07466, -0.1802, 0.01921), (-0.03806, -0.1913, 0.01921), (-0.07466, -0.3753, 0.07612), (-0.1084, -0.5449, 0.1685), (-0.1379, -0.6935, 0.2929), (-0.1622, -0.8155, 0.4444), (-0.1802, -0.9061, 0.6173), (-0.1913, -0.9619, 0.8049), (-0.1951, -0.9808, 1.0), (-0.1913, -0.9619, 1.195), (-0.1802, -0.9061, 1.383), (-0.1622, -0.8155, 1.556), (-0.1379, -0.6935, 1.707), (-0.1084, -0.5449, 1.831), (-0.07466, -0.3753, 1.924), (-0.03806, -0.1913, 1.981), (3.603e-08, -0.1951, 1.981), (5.455e-08, -0.3827, 1.924), (8.958e-08, -0.5556, 1.831), (7.476e-08, -0.7071, 1.707), (1.139e-07, -0.8315, 1.556), (2.054e-07, -0.9239, 1.383), (2.421e-07, -0.9808, 1.195), (1.498e-07, -1.0, 1.0), (1.019e-07, -0.9808, 0.8049), (2.054e-07, -0.9239, 0.6173), (1.139e-07, -0.8315, 0.4444), (7.476e-08, -0.7071, 0.2929), (8.526e-08, -0.5556, 0.1685), (4.159e-08, -0.3827, 0.07612), (2.091e-08, -0.1951, 0.01921), (0.03806, -0.1913, 0.01921), (0.07466, -0.3753, 0.07612), (0.1084, -0.5449, 0.1685), (0.1379, -0.6935, 0.2929), (0.1622, -0.8155, 0.4444), (0.1802, -0.9061, 0.6173), (0.1913, -0.9619, 0.8049), (0.1951, -0.9808, 1.0), (0.1913, -0.9619, 1.195), (0.1802, -0.9061, 1.383), (0.1622, -0.8155, 1.556), (0.1379, -0.6935, 1.707), (0.1084, -0.5449, 1.831), (0.07466, -0.3753, 1.924), (0.03806, -0.1913, 1.981), (0.07466, -0.1802, 1.981), (0.1464, -0.3536, 1.924), (0.2126, -0.5133, 1.831), (0.2706, -0.6533, 1.707), (0.3182, -0.7682, 1.556), (0.3536, -0.8536, 1.383), (0.3753, -0.9061, 1.195), (0.3827, -0.9239, 1.0), (0.3753, -0.9061, 0.8049), (0.3536, -0.8536, 0.6173), (0.3182, -0.7682, 0.4444), (0.2706, -0.6533, 0.2929), (0.2126, -0.5133, 0.1685), (0.1464, -0.3536, 0.07612), (0.07466, -0.1802, 0.01921), (0.1084, -0.1622, 0.01921), (0.2126, -0.3182, 0.07612), (0.3087, -0.4619, 0.1685), (0.3928, -0.5879, 0.2929), (0.4619, -0.6913, 0.4444), (0.5133, -0.7682, 0.6173), (0.5449, -0.8155, 0.8049), (0.5556, -0.8315, 1.0), (0.5449, -0.8155, 1.195), (0.5133, -0.7682, 1.383), (0.4619, -0.6913, 1.556), (0.3928, -0.5879, 1.707), (0.3087, -0.4619, 1.831), (0.2126, -0.3182, 1.924), (0.1084, -0.1622, 1.981), (0.1379, -0.1379, 1.981), (0.2706, -0.2706, 1.924), (0.3928, -0.3928, 1.831), (0.5, -0.5, 1.707), (0.5879, -0.5879, 1.556), (0.6533, -0.6533, 1.383), (0.6935, -0.6935, 1.195), (0.7071, -0.7071, 1.0), (0.6935, -0.6935, 0.8049), (0.6533, -0.6533, 0.6173), (0.5879, -0.5879, 0.4444), (0.5, -0.5, 0.2929), (0.3928, -0.3928, 0.1685), (0.2706, -0.2706, 0.07612), (0.1379, -0.1379, 0.01921), (0.1622, -0.1084, 0.01921), (0.3182, -0.2126, 0.07612), (0.4619, -0.3087, 0.1685), (0.5879, -0.3928, 0.2929), (0.6913, -0.4619, 0.4444), (0.7682, -0.5133, 0.6173), (0.8155, -0.5449, 0.8049), (0.8315, -0.5556, 1.0), (0.8155, -0.5449, 1.195), (0.7682, -0.5133, 1.383), (0.6913, -0.4619, 1.556), (0.5879, -0.3928, 1.707), (0.4619, -0.3087, 1.831), (0.3182, -0.2126, 1.924), (0.1622, -0.1084, 1.981), (0.1802, -0.07466, 1.981), (0.3536, -0.1464, 1.924), (0.5133, -0.2126, 1.831), (0.6533, -0.2706, 1.707), (0.7682, -0.3182, 1.556), (0.8536, -0.3536, 1.383), (0.9061, -0.3753, 1.195), (0.9239, -0.3827, 1.0), (0.9061, -0.3753, 0.8049), (0.8536, -0.3536, 0.6173), (0.7682, -0.3182, 0.4444), (0.6533, -0.2706, 0.2929), (0.5133, -0.2126, 0.1685), (0.3536, -0.1464, 0.07612), (0.1802, -0.07466, 0.01921), (0.1913, -0.03806, 0.01921), (0.3753, -0.07466, 0.07612), (0.5449, -0.1084, 0.1685), (0.6935, -0.1379, 0.2929), (0.8155, -0.1622, 0.4444), (0.9061, -0.1802, 0.6173), (0.9619, -0.1913, 0.8049), (0.9808, -0.1951, 1.0), (0.9619, -0.1913, 1.195), (0.9061, -0.1802, 1.383), (0.8155, -0.1622, 1.556), (0.6935, -0.1379, 1.707), (0.5449, -0.1084, 1.831), (0.3753, -0.07466, 1.924), (0.1913, -0.03806, 1.981), (0.0, 0.0, 2.0), (0.1951, 4.849e-08, 1.981), (0.3827, 4.442e-08, 1.924), (0.5556, 1.175e-07, 1.831), (0.7071, 1.1e-07, 1.707), (0.8315, 1.667e-07, 1.556), (0.9239, 2.496e-07, 1.383), (0.9808, 3.533e-07, 1.195), (1.0, 2.318e-07, 1.0), (0.9808, 1.723e-07, 0.8049), (0.9239, 2.496e-07, 0.6173), (0.8315, 1.667e-07, 0.4444), (0.7071, 1.1e-07, 0.2929), (0.5556, 1.132e-07, 0.1685), (0.3827, 6.948e-08, 0.07612), (0.1951, 4.067e-08, 0.01921)], [], [(90, 0, 481), (0, 1, 480, 481), (479, 480, 1, 2), (478, 479, 2, 3), (477, 478, 3, 4), (476, 477, 4, 5), (475, 476, 5, 6), (474, 475, 6, 7), (473, 474, 7, 8), (472, 473, 8, 9), (471, 472, 9, 10), (470, 471, 10, 11), (469, 470, 11, 12), (468, 469, 12, 13), (467, 468, 13, 14), (466, 467, 14), (466, 14, 15), (14, 13, 16, 15), (13, 12, 17, 16), (12, 11, 18, 17), (11, 10, 19, 18), (10, 9, 20, 19), (9, 8, 21, 20), (8, 7, 22, 21), (7, 6, 23, 22), (6, 5, 24, 23), (5, 4, 25, 24), (4, 3, 26, 25), (3, 2, 27, 26), (2, 1, 28, 27), (1, 0, 29, 28), (0, 90, 29), (29, 90, 30), (28, 29, 30, 31), (27, 28, 31, 32), (26, 27, 32, 33), (25, 26, 33, 34), (24, 25, 34, 35), (23, 24, 35, 36), (22, 23, 36, 37), (21, 22, 37, 38), (20, 21, 38, 39), (19, 20, 39, 40), (18, 19, 40, 41), (17, 18, 41, 42), (16, 17, 42, 43), (15, 16, 43, 44), (466, 15, 44), (466, 44, 45), (44, 43, 46, 45), (43, 42, 47, 46), (42, 41, 48, 47), (41, 40, 49, 48), (40, 39, 50, 49), (39, 38, 51, 50), (38, 37, 52, 51), (37, 36, 53, 52), (36, 35, 54, 53), (35, 34, 55, 54), (34, 33, 56, 55), (33, 32, 57, 56), (32, 31, 58, 57), (31, 30, 59, 58), (30, 90, 59), (59, 90, 60), (58, 59, 60, 61), (57, 58, 61, 62), (56, 57, 62, 63), (55, 56, 63, 64), (54, 55, 64, 65), (53, 54, 65, 66), (52, 53, 66, 67), (51, 52, 67, 68), (50, 51, 68, 69), (49, 50, 69, 70), (48, 49, 70, 71), (47, 48, 71, 72), (46, 47, 72, 73), (45, 46, 73, 74), (466, 45, 74), (466, 74, 75), (74, 73, 76, 75), (73, 72, 77, 76), (72, 71, 78, 77), (71, 70, 79, 78), (70, 69, 80, 79), (69, 68, 81, 80), (68, 67, 82, 81), (67, 66, 83, 82), (66, 65, 84, 83), (65, 64, 85, 84), (64, 63, 86, 85), (63, 62, 87, 86), (62, 61, 88, 87), (61, 60, 89, 88), (60, 90, 89), (89, 90, 91), (88, 89, 91, 92), (87, 88, 92, 93), (86, 87, 93, 94), (85, 86, 94, 95), (84, 85, 95, 96), (83, 84, 96, 97), (82, 83, 97, 98), (81, 82, 98, 99), (80, 81, 99, 100), (79, 80, 100, 101), (78, 79, 101, 102), (77, 78, 102, 103), (76, 77, 103, 104), (75, 76, 104, 105), (466, 75, 105), (466, 105, 106), (105, 104, 107, 106), (104, 103, 108, 107), (103, 102, 109, 108), (102, 101, 110, 109), (101, 100, 111, 110), (100, 99, 112, 111), (99, 98, 113, 112), (98, 97, 114, 113), (97, 96, 115, 114), (96, 95, 116, 115), (95, 94, 117, 116), (94, 93, 118, 117), (93, 92, 119, 118), (92, 91, 120, 119), (91, 90, 120), (120, 90, 121), (119, 120, 121, 122), (118, 119, 122, 123), (117, 118, 123, 124), (116, 117, 124, 125), (115, 116, 125, 126), (114, 115, 126, 127), (113, 114, 127, 128), (112, 113, 128, 129), (111, 112, 129, 130), (110, 111, 130, 131), (109, 110, 131, 132), (108, 109, 132, 133), (107, 108, 133, 134), (106, 107, 134, 135), (466, 106, 135), (466, 135, 136), (135, 134, 137, 136), (134, 133, 138, 137), (133, 132, 139, 138), (132, 131, 140, 139), (131, 130, 141, 140), (130, 129, 142, 141), (129, 128, 143, 142), (128, 127, 144, 143), (127, 126, 145, 144), (126, 125, 146, 145), (125, 124, 147, 146), (124, 123, 148, 147), (123, 122, 149, 148), (122, 121, 150, 149), (121, 90, 150), (150, 90, 151), (149, 150, 151, 152), (148, 149, 152, 153), (147, 148, 153, 154), (146, 147, 154, 155), (145, 146, 155, 156), (144, 145, 156, 157), (143, 144, 157, 158), (142, 143, 158, 159), (141, 142, 159, 160), (140, 141, 160, 161), (139, 140, 161, 162), (138, 139, 162, 163), (137, 138, 163, 164), (136, 137, 164, 165), (466, 136, 165), (466, 165, 166), (165, 164, 167, 166), (164, 163, 168, 167), (163, 162, 169, 168), (162, 161, 170, 169), (161, 160, 171, 170), (160, 159, 172, 171), (159, 158, 173, 172), (158, 157, 174, 173), (157, 156, 175, 174), (156, 155, 176, 175), (155, 154, 177, 176), (154, 153, 178, 177), (153, 152, 179, 178), (152, 151, 180, 179), (151, 90, 180), (180, 90, 181), (179, 180, 181, 182), (178, 179, 182, 183), (177, 178, 183, 184), (176, 177, 184, 185), (175, 176, 185, 186), (174, 175, 186, 187), (173, 174, 187, 188), (172, 173, 188, 189), (171, 172, 189, 190), (170, 171, 190, 191), (169, 170, 191, 192), (168, 169, 192, 193), (167, 168, 193, 194), (166, 167, 194, 195), (466, 166, 195), (466, 195, 196), (195, 194, 197, 196), (194, 193, 198, 197), (193, 192, 199, 198), (192, 191, 200, 199), (191, 190, 201, 200), (190, 189, 202, 201), (189, 188, 203, 202), (188, 187, 204, 203), (187, 186, 205, 204), (186, 185, 206, 205), (185, 184, 207, 206), (184, 183, 208, 207), (183, 182, 209, 208), (182, 181, 210, 209), (181, 90, 210), (210, 90, 211), (209, 210, 211, 212), (208, 209, 212, 213), (207, 208, 213, 214), (206, 207, 214, 215), (205, 206, 215, 216), (204, 205, 216, 217), (203, 204, 217, 218), (202, 203, 218, 219), (201, 202, 219, 220), (200, 201, 220, 221), (199, 200, 221, 222), (198, 199, 222, 223), (197, 198, 223, 224), (196, 197, 224, 225), (466, 196, 225), (466, 225, 226), (225, 224, 227, 226), (224, 223, 228, 227), (223, 222, 229, 228), (222, 221, 230, 229), (221, 220, 231, 230), (220, 219, 232, 231), (219, 218, 233, 232), (218, 217, 234, 233), (217, 216, 235, 234), (216, 215, 236, 235), (215, 214, 237, 236), (214, 213, 238, 237), (213, 212, 239, 238), (212, 211, 240, 239), (211, 90, 240), (240, 90, 241), (239, 240, 241, 242), (238, 239, 242, 243), (237, 238, 243, 244), (236, 237, 244, 245), (235, 236, 245, 246), (234, 235, 246, 247), (233, 234, 247, 248), (232, 233, 248, 249), (231, 232, 249, 250), (230, 231, 250, 251), (229, 230, 251, 252), (228, 229, 252, 253), (227, 228, 253, 254), (226, 227, 254, 255), (466, 226, 255), (466, 255, 256), (255, 254, 257, 256), (254, 253, 258, 257), (253, 252, 259, 258), (252, 251, 260, 259), (251, 250, 261, 260), (250, 249, 262, 261), (249, 248, 263, 262), (248, 247, 264, 263), (247, 246, 265, 264), (246, 245, 266, 265), (245, 244, 267, 266), (244, 243, 268, 267), (243, 242, 269, 268), (242, 241, 270, 269), (241, 90, 270), (270, 90, 271), (269, 270, 271, 272), (268, 269, 272, 273), (267, 268, 273, 274), (266, 267, 274, 275), (265, 266, 275, 276), (264, 265, 276, 277), (263, 264, 277, 278), (262, 263, 278, 279), (261, 262, 279, 280), (260, 261, 280, 281), (259, 260, 281, 282), (258, 259, 282, 283), (257, 258, 283, 284), (256, 257, 284, 285), (466, 256, 285), (466, 285, 286), (285, 284, 287, 286), (284, 283, 288, 287), (283, 282, 289, 288), (282, 281, 290, 289), (281, 280, 291, 290), (280, 279, 292, 291), (279, 278, 293, 292), (278, 277, 294, 293), (277, 276, 295, 294), (276, 275, 296, 295), (275, 274, 297, 296), (274, 273, 298, 297), (273, 272, 299, 298), (272, 271, 300, 299), (271, 90, 300), (300, 90, 301), (299, 300, 301, 302), (298, 299, 302, 303), (297, 298, 303, 304), (296, 297, 304, 305), (295, 296, 305, 306), (294, 295, 306, 307), (293, 294, 307, 308), (292, 293, 308, 309), (291, 292, 309, 310), (290, 291, 310, 311), (289, 290, 311, 312), (288, 289, 312, 313), (287, 288, 313, 314), (286, 287, 314, 315), (466, 286, 315), (466, 315, 316), (315, 314, 317, 316), (314, 313, 318, 317), (313, 312, 319, 318), (312, 311, 320, 319), (311, 310, 321, 320), (310, 309, 322, 321), (309, 308, 323, 322), (308, 307, 324, 323), (307, 306, 325, 324), (306, 305, 326, 325), (305, 304, 327, 326), (304, 303, 328, 327), (303, 302, 329, 328), (302, 301, 330, 329), (301, 90, 330), (330, 90, 331), (329, 330, 331, 332), (328, 329, 332, 333), (327, 328, 333, 334), (326, 327, 334, 335), (325, 326, 335, 336), (324, 325, 336, 337), (323, 324, 337, 338), (322, 323, 338, 339), (321, 322, 339, 340), (320, 321, 340, 341), (319, 320, 341, 342), (318, 319, 342, 343), (317, 318, 343, 344), (316, 317, 344, 345), (466, 316, 345), (466, 345, 346), (345, 344, 347, 346), (344, 343, 348, 347), (343, 342, 349, 348), (342, 341, 350, 349), (341, 340, 351, 350), (340, 339, 352, 351), (339, 338, 353, 352), (338, 337, 354, 353), (337, 336, 355, 354), (336, 335, 356, 355), (335, 334, 357, 356), (334, 333, 358, 357), (333, 332, 359, 358), (332, 331, 360, 359), (331, 90, 360), (360, 90, 361), (359, 360, 361, 362), (358, 359, 362, 363), (357, 358, 363, 364), (356, 357, 364, 365), (355, 356, 365, 366), (354, 355, 366, 367), (353, 354, 367, 368), (352, 353, 368, 369), (351, 352, 369, 370), (350, 351, 370, 371), (349, 350, 371, 372), (348, 349, 372, 373), (347, 348, 373, 374), (346, 347, 374, 375), (466, 346, 375), (466, 375, 376), (375, 374, 377, 376), (374, 373, 378, 377), (373, 372, 379, 378), (372, 371, 380, 379), (371, 370, 381, 380), (370, 369, 382, 381), (369, 368, 383, 382), (368, 367, 384, 383), (367, 366, 385, 384), (366, 365, 386, 385), (365, 364, 387, 386), (364, 363, 388, 387), (363, 362, 389, 388), (362, 361, 390, 389), (361, 90, 390), (390, 90, 391), (389, 390, 391, 392), (388, 389, 392, 393), (387, 388, 393, 394), (386, 387, 394, 395), (385, 386, 395, 396), (384, 385, 396, 397), (383, 384, 397, 398), (382, 383, 398, 399), (381, 382, 399, 400), (380, 381, 400, 401), (379, 380, 401, 402), (378, 379, 402, 403), (377, 378, 403, 404), (376, 377, 404, 405), (466, 376, 405), (466, 405, 406), (405, 404, 407, 406), (404, 403, 408, 407), (403, 402, 409, 408), (402, 401, 410, 409), (401, 400, 411, 410), (400, 399, 412, 411), (399, 398, 413, 412), (398, 397, 414, 413), (397, 396, 415, 414), (396, 395, 416, 415), (395, 394, 417, 416), (394, 393, 418, 417), (393, 392, 419, 418), (392, 391, 420, 419), (391, 90, 420), (420, 90, 421), (419, 420, 421, 422), (418, 419, 422, 423), (417, 418, 423, 424), (416, 417, 424, 425), (415, 416, 425, 426), (414, 415, 426, 427), (413, 414, 427, 428), (412, 413, 428, 429), (411, 412, 429, 430), (410, 411, 430, 431), (409, 410, 431, 432), (408, 409, 432, 433), (407, 408, 433, 434), (406, 407, 434, 435), (466, 406, 435), (466, 435, 436), (435, 434, 437, 436), (434, 433, 438, 437), (433, 432, 439, 438), (432, 431, 440, 439), (431, 430, 441, 440), (430, 429, 442, 441), (429, 428, 443, 442), (428, 427, 444, 443), (427, 426, 445, 444), (426, 425, 446, 445), (425, 424, 447, 446), (424, 423, 448, 447), (423, 422, 449, 448), (422, 421, 450, 449), (421, 90, 450), (450, 90, 451), (449, 450, 451, 452), (448, 449, 452, 453), (447, 448, 453, 454), (446, 447, 454, 455), (445, 446, 455, 456), (444, 445, 456, 457), (443, 444, 457, 458), (442, 443, 458, 459), (441, 442, 459, 460), (440, 441, 460, 461), (439, 440, 461, 462), (438, 439, 462, 463), (437, 438, 463, 464), (436, 437, 464, 465), (466, 436, 465), (466, 465, 467), (465, 464, 468, 467), (464, 463, 469, 468), (463, 462, 470, 469), (462, 461, 471, 470), (461, 460, 472, 471), (460, 459, 473, 472), (459, 458, 474, 473), (458, 457, 475, 474), (457, 456, 476, 475), (456, 455, 477, 476), (455, 454, 478, 477), (454, 453, 479, 478), (453, 452, 480, 479), (452, 451, 481, 480), (451, 90, 481)])
me_sphere_003.materials.append(mat_stage)
me_sphere_003.use_remesh_preserve_volume = False
me_sphere_003.use_remesh_preserve_attributes = False
me_sphere_003.use_mirror_vertex_groups = False
me_sphere_003.update()
me_sphere = bpy.data.meshes.new('Sphere')
me_sphere.from_pydata([(0.1913, 0.03806, 0.01921), (0.3753, 0.07466, 0.07612), (0.5449, 0.1084, 0.1685), (0.6935, 0.1379, 0.2929), (0.8155, 0.1622, 0.4444), (0.9061, 0.1802, 0.6173), (0.9619, 0.1913, 0.8049), (0.9808, 0.1951, 1.0), (0.9619, 0.1913, 1.195), (0.9061, 0.1802, 1.383), (0.8155, 0.1622, 1.556), (0.6935, 0.1379, 1.707), (0.5449, 0.1084, 1.831), (0.3753, 0.07466, 1.924), (0.1913, 0.03806, 1.981), (0.1802, 0.07466, 1.981), (0.3536, 0.1464, 1.924), (0.5133, 0.2126, 1.831), (0.6533, 0.2706, 1.707), (0.7682, 0.3182, 1.556), (0.8536, 0.3536, 1.383), (0.9061, 0.3753, 1.195), (0.9239, 0.3827, 1.0), (0.9061, 0.3753, 0.8049), (0.8536, 0.3536, 0.6173), (0.7682, 0.3182, 0.4444), (0.6533, 0.2706, 0.2929), (0.5133, 0.2126, 0.1685), (0.3536, 0.1464, 0.07612), (0.1802, 0.07466, 0.01921), (0.1622, 0.1084, 0.01921), (0.3182, 0.2126, 0.07612), (0.4619, 0.3087, 0.1685), (0.5879, 0.3928, 0.2929), (0.6913, 0.4619, 0.4444), (0.7682, 0.5133, 0.6173), (0.8155, 0.5449, 0.8049), (0.8315, 0.5556, 1.0), (0.8155, 0.5449, 1.195), (0.7682, 0.5133, 1.383), (0.6913, 0.4619, 1.556), (0.5879, 0.3928, 1.707), (0.4619, 0.3087, 1.831), (0.3182, 0.2126, 1.924), (0.1622, 0.1084, 1.981), (0.1379, 0.1379, 1.981), (0.2706, 0.2706, 1.924), (0.3928, 0.3928, 1.831), (0.5, 0.5, 1.707), (0.5879, 0.5879, 1.556), (0.6533, 0.6533, 1.383), (0.6935, 0.6935, 1.195), (0.7071, 0.7071, 1.0), (0.6935, 0.6935, 0.8049), (0.6533, 0.6533, 0.6173), (0.5879, 0.5879, 0.4444), (0.5, 0.5, 0.2929), (0.3928, 0.3928, 0.1685), (0.2706, 0.2706, 0.07612), (0.1379, 0.1379, 0.01921), (0.1084, 0.1622, 0.01921), (0.2126, 0.3182, 0.07612), (0.3087, 0.4619, 0.1685), (0.3928, 0.5879, 0.2929), (0.4619, 0.6913, 0.4444), (0.5133, 0.7682, 0.6173), (0.5449, 0.8155, 0.8049), (0.5556, 0.8315, 1.0), (0.5449, 0.8155, 1.195), (0.5133, 0.7682, 1.383), (0.4619, 0.6913, 1.556), (0.3928, 0.5879, 1.707), (0.3087, 0.4619, 1.831), (0.2126, 0.3182, 1.924), (0.1084, 0.1622, 1.981), (0.07466, 0.1802, 1.981), (0.1464, 0.3536, 1.924), (0.2126, 0.5133, 1.831), (0.2706, 0.6533, 1.707), (0.3182, 0.7682, 1.556), (0.3536, 0.8536, 1.383), (0.3753, 0.9061, 1.195), (0.3827, 0.9239, 1.0), (0.3753, 0.9061, 0.8049), (0.3536, 0.8536, 0.6173), (0.3182, 0.7682, 0.4444), (0.2706, 0.6533, 0.2929), (0.2126, 0.5133, 0.1685), (0.1464, 0.3536, 0.07612), (0.07466, 0.1802, 0.01921), (-1.247e-07, -3.01e-07, 0.0), (0.03806, 0.1913, 0.01921), (0.07466, 0.3753, 0.07612), (0.1084, 0.5449, 0.1685), (0.1379, 0.6935, 0.2929), (0.1622, 0.8155, 0.4444), (0.1802, 0.9061, 0.6173), (0.1913, 0.9619, 0.8049), (0.1951, 0.9808, 1.0), (0.1913, 0.9619, 1.195), (0.1802, 0.9061, 1.383), (0.1622, 0.8155, 1.556), (0.1379, 0.6935, 1.707), (0.1084, 0.5449, 1.831), (0.07466, 0.3753, 1.924), (0.03806, 0.1913, 1.981), (-2.134e-08, 0.1951, 1.981), (-2.516e-08, 0.3827, 1.924), (-3.811e-08, 0.5556, 1.831), (-5.684e-08, 0.7071, 1.707), (-5.286e-09, 0.8315, 1.556), (-8.821e-08, 0.9239, 1.383), (-9.261e-08, 0.9808, 1.195), (-2.656e-08, 1.0, 1.0), (-4.578e-08, 0.9808, 0.8049), (-8.522e-08, 0.9239, 0.6173), (-5.286e-09, 0.8315, 0.4444), (-5.684e-08, 0.7071, 0.2929), (-5.571e-08, 0.5556, 0.1685), (-2.532e-08, 0.3827, 0.07612), (-6.963e-09, 0.1951, 0.01921), (-0.03806, 0.1913, 0.01921), (-0.07466, 0.3753, 0.07612), (-0.1084, 0.5449, 0.1685), (-0.1379, 0.6935, 0.2929), (-0.1622, 0.8155, 0.4444), (-0.1802, 0.9061, 0.6173), (-0.1913, 0.9619, 0.8049), (-0.1951, 0.9808, 1.0), (-0.1913, 0.9619, 1.195), (-0.1802, 0.9061, 1.383), (-0.1622, 0.8155, 1.556), (-0.1379, 0.6935, 1.707), (-0.1084, 0.5449, 1.831), (-0.07466, 0.3753, 1.924), (-0.03806, 0.1913, 1.981), (-0.07466, 0.1802, 1.981), (-0.1464, 0.3536, 1.924), (-0.2126, 0.5133, 1.831), (-0.2706, 0.6533, 1.707), (-0.3182, 0.7682, 1.556), (-0.3536, 0.8536, 1.383), (-0.3753, 0.9061, 1.195), (-0.3827, 0.9239, 1.0), (-0.3753, 0.9061, 0.8049), (-0.3536, 0.8536, 0.6173), (-0.3182, 0.7682, 0.4444), (-0.2706, 0.6533, 0.2929), (-0.2126, 0.5133, 0.1685), (-0.1464, 0.3536, 0.07612), (-0.07466, 0.1802, 0.01921), (-0.1084, 0.1622, 0.01921), (-0.2126, 0.3182, 0.07612), (-0.3087, 0.4619, 0.1685), (-0.3928, 0.5879, 0.2929), (-0.4619, 0.6913, 0.4444), (-0.5133, 0.7682, 0.6173), (-0.5449, 0.8155, 0.8049), (-0.5556, 0.8315, 1.0), (-0.5449, 0.8155, 1.195), (-0.5133, 0.7682, 1.383), (-0.4619, 0.6913, 1.556), (-0.3928, 0.5879, 1.707), (-0.3087, 0.4619, 1.831), (-0.2126, 0.3182, 1.924), (-0.1084, 0.1622, 1.981), (-0.1379, 0.1379, 1.981), (-0.2706, 0.2706, 1.924), (-0.3928, 0.3928, 1.831), (-0.5, 0.5, 1.707), (-0.5879, 0.5879, 1.556), (-0.6533, 0.6533, 1.383), (-0.6935, 0.6935, 1.195), (-0.7071, 0.7071, 1.0), (-0.6935, 0.6935, 0.8049), (-0.6533, 0.6533, 0.6173), (-0.5879, 0.5879, 0.4444), (-0.5, 0.5, 0.2929), (-0.3928, 0.3928, 0.1685), (-0.2706, 0.2706, 0.07612), (-0.1379, 0.1379, 0.01921), (-0.1622, 0.1084, 0.01921), (-0.3182, 0.2126, 0.07612), (-0.4619, 0.3087, 0.1685), (-0.5879, 0.3928, 0.2929), (-0.6913, 0.4619, 0.4444), (-0.7682, 0.5133, 0.6173), (-0.8155, 0.5449, 0.8049), (-0.8315, 0.5556, 1.0), (-0.8155, 0.5449, 1.195), (-0.7682, 0.5133, 1.383), (-0.6913, 0.4619, 1.556), (-0.5879, 0.3928, 1.707), (-0.4619, 0.3087, 1.831), (-0.3182, 0.2126, 1.924), (-0.1622, 0.1084, 1.981), (-0.1802, 0.07466, 1.981), (-0.3536, 0.1464, 1.924), (-0.5133, 0.2126, 1.831), (-0.6533, 0.2706, 1.707), (-0.7682, 0.3182, 1.556), (-0.8536, 0.3536, 1.383), (-0.9061, 0.3753, 1.195), (-0.9239, 0.3827, 1.0), (-0.9061, 0.3753, 0.8049), (-0.8536, 0.3536, 0.6173), (-0.7682, 0.3182, 0.4444), (-0.6533, 0.2706, 0.2929), (-0.5133, 0.2126, 0.1685), (-0.3536, 0.1464, 0.07612), (-0.1802, 0.07466, 0.01921), (-0.1913, 0.03806, 0.01921), (-0.3753, 0.07466, 0.07612), (-0.5449, 0.1084, 0.1685), (-0.6935, 0.1379, 0.2929), (-0.8155, 0.1622, 0.4444), (-0.9061, 0.1802, 0.6173), (-0.9619, 0.1913, 0.8049), (-0.9808, 0.1951, 1.0), (-0.9619, 0.1913, 1.195), (-0.9061, 0.1802, 1.383), (-0.8155, 0.1622, 1.556), (-0.6935, 0.1379, 1.707), (-0.5449, 0.1084, 1.831), (-0.3753, 0.07466, 1.924), (-0.1913, 0.03806, 1.981), (-0.1951, -2.283e-08, 1.981), (-0.3827, -4.426e-08, 1.924), (-0.5556, -8.361e-08, 1.831), (-0.7071, -5.118e-08, 1.707), (-0.8315, -8.732e-08, 1.556), (-0.9239, -1.44e-07, 1.383), (-0.9808, -1.6e-07, 1.195), (-1.0, -9.398e-08, 1.0), (-0.9808, -4.311e-08, 0.8049), (-0.9239, -1.118e-07, 0.6173), (-0.8315, -8.732e-08, 0.4444), (-0.7071, -5.118e-08, 0.2929), (-0.5556, -4.275e-08, 0.1685), (-0.3827, -1.519e-08, 0.07612), (-0.1951, -1.942e-08, 0.01921), (-0.1913, -0.03806, 0.01921), (-0.3753, -0.07466, 0.07612), (-0.5449, -0.1084, 0.1685), (-0.6935, -0.1379, 0.2929), (-0.8155, -0.1622, 0.4444), (-0.9061, -0.1802, 0.6173), (-0.9619, -0.1913, 0.8049), (-0.9808, -0.1951, 1.0), (-0.9619, -0.1913, 1.195), (-0.9061, -0.1802, 1.383), (-0.8155, -0.1622, 1.556), (-0.6935, -0.1379, 1.707), (-0.5449, -0.1084, 1.831), (-0.3753, -0.07466, 1.924), (-0.1913, -0.03806, 1.981), (-0.1802, -0.07466, 1.981), (-0.3536, -0.1464, 1.924), (-0.5133, -0.2126, 1.831), (-0.6533, -0.2706, 1.707), (-0.7682, -0.3182, 1.556), (-0.8536, -0.3536, 1.383), (-0.9061, -0.3753, 1.195), (-0.9239, -0.3827, 1.0), (-0.9061, -0.3753, 0.8049), (-0.8536, -0.3536, 0.6173), (-0.7682, -0.3182, 0.4444), (-0.6533, -0.2706, 0.2929), (-0.5133, -0.2126, 0.1685), (-0.3536, -0.1464, 0.07612), (-0.1802, -0.07466, 0.01921), (-0.1622, -0.1084, 0.01921), (-0.3182, -0.2126, 0.07612), (-0.4619, -0.3087, 0.1685), (-0.5879, -0.3928, 0.2929), (-0.6913, -0.4619, 0.4444), (-0.7682, -0.5133, 0.6173), (-0.8155, -0.5449, 0.8049), (-0.8315, -0.5556, 1.0), (-0.8155, -0.5449, 1.195), (-0.7682, -0.5133, 1.383), (-0.6913, -0.4619, 1.556), (-0.5879, -0.3928, 1.707), (-0.4619, -0.3087, 1.831), (-0.3182, -0.2126, 1.924), (-0.1622, -0.1084, 1.981), (-0.1379, -0.1379, 1.981), (-0.2706, -0.2706, 1.924), (-0.3928, -0.3928, 1.831), (-0.5, -0.5, 1.707), (-0.5879, -0.5879, 1.556), (-0.6533, -0.6533, 1.383), (-0.6935, -0.6935, 1.195), (-0.7071, -0.7071, 1.0), (-0.6935, -0.6935, 0.8049), (-0.6533, -0.6533, 0.6173), (-0.5879, -0.5879, 0.4444), (-0.5, -0.5, 0.2929), (-0.3928, -0.3928, 0.1685), (-0.2706, -0.2706, 0.07612), (-0.1379, -0.1379, 0.01921), (-0.1084, -0.1622, 0.01921), (-0.2126, -0.3182, 0.07612), (-0.3087, -0.4619, 0.1685), (-0.3928, -0.5879, 0.2929), (-0.4619, -0.6913, 0.4444), (-0.5133, -0.7682, 0.6173), (-0.5449, -0.8155, 0.8049), (-0.5556, -0.8315, 1.0), (-0.5449, -0.8155, 1.195), (-0.5133, -0.7682, 1.383), (-0.4619, -0.6913, 1.556), (-0.3928, -0.5879, 1.707), (-0.3087, -0.4619, 1.831), (-0.2126, -0.3182, 1.924), (-0.1084, -0.1622, 1.981), (-0.07466, -0.1802, 1.981), (-0.1464, -0.3536, 1.924), (-0.2126, -0.5133, 1.831), (-0.2706, -0.6533, 1.707), (-0.3182, -0.7682, 1.556), (-0.3536, -0.8536, 1.383), (-0.3753, -0.9061, 1.195), (-0.3827, -0.9239, 1.0), (-0.3753, -0.9061, 0.8049), (-0.3536, -0.8536, 0.6173), (-0.3182, -0.7682, 0.4444), (-0.2706, -0.6533, 0.2929), (-0.2126, -0.5133, 0.1685), (-0.1464, -0.3536, 0.07612), (-0.07466, -0.1802, 0.01921), (-0.03806, -0.1913, 0.01921), (-0.07466, -0.3753, 0.07612), (-0.1084, -0.5449, 0.1685), (-0.1379, -0.6935, 0.2929), (-0.1622, -0.8155, 0.4444), (-0.1802, -0.9061, 0.6173), (-0.1913, -0.9619, 0.8049), (-0.1951, -0.9808, 1.0), (-0.1913, -0.9619, 1.195), (-0.1802, -0.9061, 1.383), (-0.1622, -0.8155, 1.556), (-0.1379, -0.6935, 1.707), (-0.1084, -0.5449, 1.831), (-0.07466, -0.3753, 1.924), (-0.03806, -0.1913, 1.981), (3.603e-08, -0.1951, 1.981), (5.455e-08, -0.3827, 1.924), (8.958e-08, -0.5556, 1.831), (7.476e-08, -0.7071, 1.707), (1.139e-07, -0.8315, 1.556), (2.054e-07, -0.9239, 1.383), (2.421e-07, -0.9808, 1.195), (1.498e-07, -1.0, 1.0), (1.019e-07, -0.9808, 0.8049), (2.054e-07, -0.9239, 0.6173), (1.139e-07, -0.8315, 0.4444), (7.476e-08, -0.7071, 0.2929), (8.526e-08, -0.5556, 0.1685), (4.159e-08, -0.3827, 0.07612), (2.091e-08, -0.1951, 0.01921), (0.03806, -0.1913, 0.01921), (0.07466, -0.3753, 0.07612), (0.1084, -0.5449, 0.1685), (0.1379, -0.6935, 0.2929), (0.1622, -0.8155, 0.4444), (0.1802, -0.9061, 0.6173), (0.1913, -0.9619, 0.8049), (0.1951, -0.9808, 1.0), (0.1913, -0.9619, 1.195), (0.1802, -0.9061, 1.383), (0.1622, -0.8155, 1.556), (0.1379, -0.6935, 1.707), (0.1084, -0.5449, 1.831), (0.07466, -0.3753, 1.924), (0.03806, -0.1913, 1.981), (0.07466, -0.1802, 1.981), (0.1464, -0.3536, 1.924), (0.2126, -0.5133, 1.831), (0.2706, -0.6533, 1.707), (0.3182, -0.7682, 1.556), (0.3536, -0.8536, 1.383), (0.3753, -0.9061, 1.195), (0.3827, -0.9239, 1.0), (0.3753, -0.9061, 0.8049), (0.3536, -0.8536, 0.6173), (0.3182, -0.7682, 0.4444), (0.2706, -0.6533, 0.2929), (0.2126, -0.5133, 0.1685), (0.1464, -0.3536, 0.07612), (0.07466, -0.1802, 0.01921), (0.1084, -0.1622, 0.01921), (0.2126, -0.3182, 0.07612), (0.3087, -0.4619, 0.1685), (0.3928, -0.5879, 0.2929), (0.4619, -0.6913, 0.4444), (0.5133, -0.7682, 0.6173), (0.5449, -0.8155, 0.8049), (0.5556, -0.8315, 1.0), (0.5449, -0.8155, 1.195), (0.5133, -0.7682, 1.383), (0.4619, -0.6913, 1.556), (0.3928, -0.5879, 1.707), (0.3087, -0.4619, 1.831), (0.2126, -0.3182, 1.924), (0.1084, -0.1622, 1.981), (0.1379, -0.1379, 1.981), (0.2706, -0.2706, 1.924), (0.3928, -0.3928, 1.831), (0.5, -0.5, 1.707), (0.5879, -0.5879, 1.556), (0.6533, -0.6533, 1.383), (0.6935, -0.6935, 1.195), (0.7071, -0.7071, 1.0), (0.6935, -0.6935, 0.8049), (0.6533, -0.6533, 0.6173), (0.5879, -0.5879, 0.4444), (0.5, -0.5, 0.2929), (0.3928, -0.3928, 0.1685), (0.2706, -0.2706, 0.07612), (0.1379, -0.1379, 0.01921), (0.1622, -0.1084, 0.01921), (0.3182, -0.2126, 0.07612), (0.4619, -0.3087, 0.1685), (0.5879, -0.3928, 0.2929), (0.6913, -0.4619, 0.4444), (0.7682, -0.5133, 0.6173), (0.8155, -0.5449, 0.8049), (0.8315, -0.5556, 1.0), (0.8155, -0.5449, 1.195), (0.7682, -0.5133, 1.383), (0.6913, -0.4619, 1.556), (0.5879, -0.3928, 1.707), (0.4619, -0.3087, 1.831), (0.3182, -0.2126, 1.924), (0.1622, -0.1084, 1.981), (0.1802, -0.07466, 1.981), (0.3536, -0.1464, 1.924), (0.5133, -0.2126, 1.831), (0.6533, -0.2706, 1.707), (0.7682, -0.3182, 1.556), (0.8536, -0.3536, 1.383), (0.9061, -0.3753, 1.195), (0.9239, -0.3827, 1.0), (0.9061, -0.3753, 0.8049), (0.8536, -0.3536, 0.6173), (0.7682, -0.3182, 0.4444), (0.6533, -0.2706, 0.2929), (0.5133, -0.2126, 0.1685), (0.3536, -0.1464, 0.07612), (0.1802, -0.07466, 0.01921), (0.1913, -0.03806, 0.01921), (0.3753, -0.07466, 0.07612), (0.5449, -0.1084, 0.1685), (0.6935, -0.1379, 0.2929), (0.8155, -0.1622, 0.4444), (0.9061, -0.1802, 0.6173), (0.9619, -0.1913, 0.8049), (0.9808, -0.1951, 1.0), (0.9619, -0.1913, 1.195), (0.9061, -0.1802, 1.383), (0.8155, -0.1622, 1.556), (0.6935, -0.1379, 1.707), (0.5449, -0.1084, 1.831), (0.3753, -0.07466, 1.924), (0.1913, -0.03806, 1.981), (0.0, 0.0, 2.0), (0.1951, 4.849e-08, 1.981), (0.3827, 4.442e-08, 1.924), (0.5556, 1.175e-07, 1.831), (0.7071, 1.1e-07, 1.707), (0.8315, 1.667e-07, 1.556), (0.9239, 2.496e-07, 1.383), (0.9808, 3.533e-07, 1.195), (1.0, 2.318e-07, 1.0), (0.9808, 1.723e-07, 0.8049), (0.9239, 2.496e-07, 0.6173), (0.8315, 1.667e-07, 0.4444), (0.7071, 1.1e-07, 0.2929), (0.5556, 1.132e-07, 0.1685), (0.3827, 6.948e-08, 0.07612), (0.1951, 4.067e-08, 0.01921)], [], [(90, 0, 481), (0, 1, 480, 481), (479, 480, 1, 2), (478, 479, 2, 3), (477, 478, 3, 4), (476, 477, 4, 5), (475, 476, 5, 6), (474, 475, 6, 7), (473, 474, 7, 8), (472, 473, 8, 9), (471, 472, 9, 10), (470, 471, 10, 11), (469, 470, 11, 12), (468, 469, 12, 13), (467, 468, 13, 14), (466, 467, 14), (466, 14, 15), (14, 13, 16, 15), (13, 12, 17, 16), (12, 11, 18, 17), (11, 10, 19, 18), (10, 9, 20, 19), (9, 8, 21, 20), (8, 7, 22, 21), (7, 6, 23, 22), (6, 5, 24, 23), (5, 4, 25, 24), (4, 3, 26, 25), (3, 2, 27, 26), (2, 1, 28, 27), (1, 0, 29, 28), (0, 90, 29), (29, 90, 30), (28, 29, 30, 31), (27, 28, 31, 32), (26, 27, 32, 33), (25, 26, 33, 34), (24, 25, 34, 35), (23, 24, 35, 36), (22, 23, 36, 37), (21, 22, 37, 38), (20, 21, 38, 39), (19, 20, 39, 40), (18, 19, 40, 41), (17, 18, 41, 42), (16, 17, 42, 43), (15, 16, 43, 44), (466, 15, 44), (466, 44, 45), (44, 43, 46, 45), (43, 42, 47, 46), (42, 41, 48, 47), (41, 40, 49, 48), (40, 39, 50, 49), (39, 38, 51, 50), (38, 37, 52, 51), (37, 36, 53, 52), (36, 35, 54, 53), (35, 34, 55, 54), (34, 33, 56, 55), (33, 32, 57, 56), (32, 31, 58, 57), (31, 30, 59, 58), (30, 90, 59), (59, 90, 60), (58, 59, 60, 61), (57, 58, 61, 62), (56, 57, 62, 63), (55, 56, 63, 64), (54, 55, 64, 65), (53, 54, 65, 66), (52, 53, 66, 67), (51, 52, 67, 68), (50, 51, 68, 69), (49, 50, 69, 70), (48, 49, 70, 71), (47, 48, 71, 72), (46, 47, 72, 73), (45, 46, 73, 74), (466, 45, 74), (466, 74, 75), (74, 73, 76, 75), (73, 72, 77, 76), (72, 71, 78, 77), (71, 70, 79, 78), (70, 69, 80, 79), (69, 68, 81, 80), (68, 67, 82, 81), (67, 66, 83, 82), (66, 65, 84, 83), (65, 64, 85, 84), (64, 63, 86, 85), (63, 62, 87, 86), (62, 61, 88, 87), (61, 60, 89, 88), (60, 90, 89), (89, 90, 91), (88, 89, 91, 92), (87, 88, 92, 93), (86, 87, 93, 94), (85, 86, 94, 95), (84, 85, 95, 96), (83, 84, 96, 97), (82, 83, 97, 98), (81, 82, 98, 99), (80, 81, 99, 100), (79, 80, 100, 101), (78, 79, 101, 102), (77, 78, 102, 103), (76, 77, 103, 104), (75, 76, 104, 105), (466, 75, 105), (466, 105, 106), (105, 104, 107, 106), (104, 103, 108, 107), (103, 102, 109, 108), (102, 101, 110, 109), (101, 100, 111, 110), (100, 99, 112, 111), (99, 98, 113, 112), (98, 97, 114, 113), (97, 96, 115, 114), (96, 95, 116, 115), (95, 94, 117, 116), (94, 93, 118, 117), (93, 92, 119, 118), (92, 91, 120, 119), (91, 90, 120), (120, 90, 121), (119, 120, 121, 122), (118, 119, 122, 123), (117, 118, 123, 124), (116, 117, 124, 125), (115, 116, 125, 126), (114, 115, 126, 127), (113, 114, 127, 128), (112, 113, 128, 129), (111, 112, 129, 130), (110, 111, 130, 131), (109, 110, 131, 132), (108, 109, 132, 133), (107, 108, 133, 134), (106, 107, 134, 135), (466, 106, 135), (466, 135, 136), (135, 134, 137, 136), (134, 133, 138, 137), (133, 132, 139, 138), (132, 131, 140, 139), (131, 130, 141, 140), (130, 129, 142, 141), (129, 128, 143, 142), (128, 127, 144, 143), (127, 126, 145, 144), (126, 125, 146, 145), (125, 124, 147, 146), (124, 123, 148, 147), (123, 122, 149, 148), (122, 121, 150, 149), (121, 90, 150), (150, 90, 151), (149, 150, 151, 152), (148, 149, 152, 153), (147, 148, 153, 154), (146, 147, 154, 155), (145, 146, 155, 156), (144, 145, 156, 157), (143, 144, 157, 158), (142, 143, 158, 159), (141, 142, 159, 160), (140, 141, 160, 161), (139, 140, 161, 162), (138, 139, 162, 163), (137, 138, 163, 164), (136, 137, 164, 165), (466, 136, 165), (466, 165, 166), (165, 164, 167, 166), (164, 163, 168, 167), (163, 162, 169, 168), (162, 161, 170, 169), (161, 160, 171, 170), (160, 159, 172, 171), (159, 158, 173, 172), (158, 157, 174, 173), (157, 156, 175, 174), (156, 155, 176, 175), (155, 154, 177, 176), (154, 153, 178, 177), (153, 152, 179, 178), (152, 151, 180, 179), (151, 90, 180), (180, 90, 181), (179, 180, 181, 182), (178, 179, 182, 183), (177, 178, 183, 184), (176, 177, 184, 185), (175, 176, 185, 186), (174, 175, 186, 187), (173, 174, 187, 188), (172, 173, 188, 189), (171, 172, 189, 190), (170, 171, 190, 191), (169, 170, 191, 192), (168, 169, 192, 193), (167, 168, 193, 194), (166, 167, 194, 195), (466, 166, 195), (466, 195, 196), (195, 194, 197, 196), (194, 193, 198, 197), (193, 192, 199, 198), (192, 191, 200, 199), (191, 190, 201, 200), (190, 189, 202, 201), (189, 188, 203, 202), (188, 187, 204, 203), (187, 186, 205, 204), (186, 185, 206, 205), (185, 184, 207, 206), (184, 183, 208, 207), (183, 182, 209, 208), (182, 181, 210, 209), (181, 90, 210), (210, 90, 211), (209, 210, 211, 212), (208, 209, 212, 213), (207, 208, 213, 214), (206, 207, 214, 215), (205, 206, 215, 216), (204, 205, 216, 217), (203, 204, 217, 218), (202, 203, 218, 219), (201, 202, 219, 220), (200, 201, 220, 221), (199, 200, 221, 222), (198, 199, 222, 223), (197, 198, 223, 224), (196, 197, 224, 225), (466, 196, 225), (466, 225, 226), (225, 224, 227, 226), (224, 223, 228, 227), (223, 222, 229, 228), (222, 221, 230, 229), (221, 220, 231, 230), (220, 219, 232, 231), (219, 218, 233, 232), (218, 217, 234, 233), (217, 216, 235, 234), (216, 215, 236, 235), (215, 214, 237, 236), (214, 213, 238, 237), (213, 212, 239, 238), (212, 211, 240, 239), (211, 90, 240), (240, 90, 241), (239, 240, 241, 242), (238, 239, 242, 243), (237, 238, 243, 244), (236, 237, 244, 245), (235, 236, 245, 246), (234, 235, 246, 247), (233, 234, 247, 248), (232, 233, 248, 249), (231, 232, 249, 250), (230, 231, 250, 251), (229, 230, 251, 252), (228, 229, 252, 253), (227, 228, 253, 254), (226, 227, 254, 255), (466, 226, 255), (466, 255, 256), (255, 254, 257, 256), (254, 253, 258, 257), (253, 252, 259, 258), (252, 251, 260, 259), (251, 250, 261, 260), (250, 249, 262, 261), (249, 248, 263, 262), (248, 247, 264, 263), (247, 246, 265, 264), (246, 245, 266, 265), (245, 244, 267, 266), (244, 243, 268, 267), (243, 242, 269, 268), (242, 241, 270, 269), (241, 90, 270), (270, 90, 271), (269, 270, 271, 272), (268, 269, 272, 273), (267, 268, 273, 274), (266, 267, 274, 275), (265, 266, 275, 276), (264, 265, 276, 277), (263, 264, 277, 278), (262, 263, 278, 279), (261, 262, 279, 280), (260, 261, 280, 281), (259, 260, 281, 282), (258, 259, 282, 283), (257, 258, 283, 284), (256, 257, 284, 285), (466, 256, 285), (466, 285, 286), (285, 284, 287, 286), (284, 283, 288, 287), (283, 282, 289, 288), (282, 281, 290, 289), (281, 280, 291, 290), (280, 279, 292, 291), (279, 278, 293, 292), (278, 277, 294, 293), (277, 276, 295, 294), (276, 275, 296, 295), (275, 274, 297, 296), (274, 273, 298, 297), (273, 272, 299, 298), (272, 271, 300, 299), (271, 90, 300), (300, 90, 301), (299, 300, 301, 302), (298, 299, 302, 303), (297, 298, 303, 304), (296, 297, 304, 305), (295, 296, 305, 306), (294, 295, 306, 307), (293, 294, 307, 308), (292, 293, 308, 309), (291, 292, 309, 310), (290, 291, 310, 311), (289, 290, 311, 312), (288, 289, 312, 313), (287, 288, 313, 314), (286, 287, 314, 315), (466, 286, 315), (466, 315, 316), (315, 314, 317, 316), (314, 313, 318, 317), (313, 312, 319, 318), (312, 311, 320, 319), (311, 310, 321, 320), (310, 309, 322, 321), (309, 308, 323, 322), (308, 307, 324, 323), (307, 306, 325, 324), (306, 305, 326, 325), (305, 304, 327, 326), (304, 303, 328, 327), (303, 302, 329, 328), (302, 301, 330, 329), (301, 90, 330), (330, 90, 331), (329, 330, 331, 332), (328, 329, 332, 333), (327, 328, 333, 334), (326, 327, 334, 335), (325, 326, 335, 336), (324, 325, 336, 337), (323, 324, 337, 338), (322, 323, 338, 339), (321, 322, 339, 340), (320, 321, 340, 341), (319, 320, 341, 342), (318, 319, 342, 343), (317, 318, 343, 344), (316, 317, 344, 345), (466, 316, 345), (466, 345, 346), (345, 344, 347, 346), (344, 343, 348, 347), (343, 342, 349, 348), (342, 341, 350, 349), (341, 340, 351, 350), (340, 339, 352, 351), (339, 338, 353, 352), (338, 337, 354, 353), (337, 336, 355, 354), (336, 335, 356, 355), (335, 334, 357, 356), (334, 333, 358, 357), (333, 332, 359, 358), (332, 331, 360, 359), (331, 90, 360), (360, 90, 361), (359, 360, 361, 362), (358, 359, 362, 363), (357, 358, 363, 364), (356, 357, 364, 365), (355, 356, 365, 366), (354, 355, 366, 367), (353, 354, 367, 368), (352, 353, 368, 369), (351, 352, 369, 370), (350, 351, 370, 371), (349, 350, 371, 372), (348, 349, 372, 373), (347, 348, 373, 374), (346, 347, 374, 375), (466, 346, 375), (466, 375, 376), (375, 374, 377, 376), (374, 373, 378, 377), (373, 372, 379, 378), (372, 371, 380, 379), (371, 370, 381, 380), (370, 369, 382, 381), (369, 368, 383, 382), (368, 367, 384, 383), (367, 366, 385, 384), (366, 365, 386, 385), (365, 364, 387, 386), (364, 363, 388, 387), (363, 362, 389, 388), (362, 361, 390, 389), (361, 90, 390), (390, 90, 391), (389, 390, 391, 392), (388, 389, 392, 393), (387, 388, 393, 394), (386, 387, 394, 395), (385, 386, 395, 396), (384, 385, 396, 397), (383, 384, 397, 398), (382, 383, 398, 399), (381, 382, 399, 400), (380, 381, 400, 401), (379, 380, 401, 402), (378, 379, 402, 403), (377, 378, 403, 404), (376, 377, 404, 405), (466, 376, 405), (466, 405, 406), (405, 404, 407, 406), (404, 403, 408, 407), (403, 402, 409, 408), (402, 401, 410, 409), (401, 400, 411, 410), (400, 399, 412, 411), (399, 398, 413, 412), (398, 397, 414, 413), (397, 396, 415, 414), (396, 395, 416, 415), (395, 394, 417, 416), (394, 393, 418, 417), (393, 392, 419, 418), (392, 391, 420, 419), (391, 90, 420), (420, 90, 421), (419, 420, 421, 422), (418, 419, 422, 423), (417, 418, 423, 424), (416, 417, 424, 425), (415, 416, 425, 426), (414, 415, 426, 427), (413, 414, 427, 428), (412, 413, 428, 429), (411, 412, 429, 430), (410, 411, 430, 431), (409, 410, 431, 432), (408, 409, 432, 433), (407, 408, 433, 434), (406, 407, 434, 435), (466, 406, 435), (466, 435, 436), (435, 434, 437, 436), (434, 433, 438, 437), (433, 432, 439, 438), (432, 431, 440, 439), (431, 430, 441, 440), (430, 429, 442, 441), (429, 428, 443, 442), (428, 427, 444, 443), (427, 426, 445, 444), (426, 425, 446, 445), (425, 424, 447, 446), (424, 423, 448, 447), (423, 422, 449, 448), (422, 421, 450, 449), (421, 90, 450), (450, 90, 451), (449, 450, 451, 452), (448, 449, 452, 453), (447, 448, 453, 454), (446, 447, 454, 455), (445, 446, 455, 456), (444, 445, 456, 457), (443, 444, 457, 458), (442, 443, 458, 459), (441, 442, 459, 460), (440, 441, 460, 461), (439, 440, 461, 462), (438, 439, 462, 463), (437, 438, 463, 464), (436, 437, 464, 465), (466, 436, 465), (466, 465, 467), (465, 464, 468, 467), (464, 463, 469, 468), (463, 462, 470, 469), (462, 461, 471, 470), (461, 460, 472, 471), (460, 459, 473, 472), (459, 458, 474, 473), (458, 457, 475, 474), (457, 456, 476, 475), (456, 455, 477, 476), (455, 454, 478, 477), (454, 453, 479, 478), (453, 452, 480, 479), (452, 451, 481, 480), (451, 90, 481)])
me_sphere.materials.append(mat_stage)
me_sphere.use_remesh_preserve_volume = False
me_sphere.use_remesh_preserve_attributes = False
me_sphere.use_mirror_vertex_groups = False
me_sphere.update()
me_cube_001 = bpy.data.meshes.new('Cube.001')
me_cube_001.from_pydata([(1.0, 1.0, -1.0), (1.0, -1.0, -1.0), (-1.0, -1.0, -1.0), (-1.0, 1.0, -1.0), (1.0, 1.0, 1.0), (1.0, -1.0, 1.0), (-1.0, -1.0, 1.0), (-1.0, 1.0, 1.0)], [], [(0, 1, 2, 3), (4, 7, 6, 5), (0, 4, 5, 1), (1, 5, 6, 2), (2, 6, 7, 3), (4, 0, 3, 7)])
me_cube_001.materials.append(mat_projectile)
me_cube_001.use_remesh_preserve_volume = False
me_cube_001.use_remesh_preserve_attributes = False
me_cube_001.use_mirror_vertex_groups = False
me_cube_001.update()

# ---- objects
ob_empty_001 = bpy.data.objects.new('Empty.001', None)
ob_empty = bpy.data.objects.new('Empty', None)
ob_plane = bpy.data.objects.new('Plane', me_plane)
ob_cube = bpy.data.objects.new('Cube', me_cube)
ob_lamp = bpy.data.objects.new('Lamp', light_lamp)
ob_camera = bpy.data.objects.new('Camera', cam_camera)
ob_stage3 = bpy.data.objects.new('stage3', me_sphere_004)
ob_stage2 = bpy.data.objects.new('stage2', me_sphere_003)
ob_stage1 = bpy.data.objects.new('stage1', me_sphere)
ob_projectile = bpy.data.objects.new('projectile', me_cube_001)

# ---- transforms, parenting, visibility, modifiers, constraints
ob_empty_001.location = (-10.0, 0.0, 1.0)
ob_empty_001.empty_image_offset = (0.0, 0.0)
ob_empty_001.lineart.crease_threshold = 0.0
ob_empty.location = (5.0, 0.0, 4.0)
ob_empty.empty_image_offset = (0.0, 0.0)
ob_empty.lineart.crease_threshold = 0.0
ob_plane.location = (0.0, 0.0, 0.0)
ob_plane.scale = (280.0, 280.0, 280.0)
ob_plane.lineart.crease_threshold = 0.0
ob_cube.location = (7.0, 0.0, 4.0)
ob_cube.scale = (1.65, 0.5, 0.5)
ob_cube.lock_rotations_4d = False
ob_cube.empty_display_type = 'ARROWS'
ob_cube.lineart.crease_threshold = 0.0
ob_lamp.location = (4.076, 1.005, 5.904)
ob_lamp.rotation_euler = (0.6503, 0.05522, 1.866)
ob_lamp.lock_rotations_4d = False
ob_lamp.empty_display_type = 'ARROWS'
ob_lamp.color = (0.0, 0.0, 0.0, 0.0)
ob_lamp.lineart.crease_threshold = 0.0
ob_camera.location = (9.459, -3.902, 4.992)
ob_camera.rotation_euler = (1.379, -4.027e-06, 0.8958)
ob_camera.scale = (1.0, 1.0, 1.0)
ob_camera.lock_rotations_4d = False
ob_camera.empty_display_type = 'ARROWS'
ob_camera.color = (0.0, 0.0, 0.0, 0.0)
ob_camera.display_type = 'WIRE'
ob_camera.lineart.crease_threshold = 0.0
ob_stage3.location = (10.0, 0.0, 0.0)
ob_stage3.scale = (3.0, 3.0, 3.0)
ob_stage3.lineart.crease_threshold = 0.0
ob_stage2.location = (5.0, 0.0, 0.0)
ob_stage2.scale = (2.0, 2.0, 2.0)
ob_stage2.lineart.crease_threshold = 0.0
ob_stage1.location = (2.0, 0.0, 0.0)
ob_stage1.lineart.crease_threshold = 0.0
ob_projectile.location = (0.0, 0.0, 0.0)
ob_projectile.scale = (0.2, 0.2, 0.2)
ob_projectile.lineart.crease_threshold = 0.0

# ---- collection membership
col_collection_1.objects.link(ob_empty_001)
col_collection_1.objects.link(ob_empty)
col_collection_1.objects.link(ob_plane)
col_collection_1.objects.link(ob_cube)
col_collection_1.objects.link(ob_lamp)
col_collection_1.objects.link(ob_camera)
col_collection_11.objects.link(ob_stage3)
col_collection_11.objects.link(ob_stage2)
col_collection_11.objects.link(ob_stage1)
col_collection_11.objects.link(ob_projectile)

# ---- scene / render settings (as saved in the file)
scene.camera = ob_camera
scene.frame_start = 1; scene.frame_end = 250; scene.frame_set(1)
scene.render.engine = 'BLENDER_EEVEE_NEXT'
scene.render.image_settings.color_mode = 'RGB'
scene.render.image_settings.compression = 90
scene.render.resolution_percentage = 50
scene.render.dither_intensity = 0.0
scene.render.bake_margin = 2
scene.render.bake_bias = 0.0
scene.cycles.use_denoising = False
scene.cycles.samples = 10
scene.cycles.sampling_pattern = 'TABULATED_SOBOL'
scene.cycles.light_sampling_threshold = 0.0
scene.cycles.use_adaptive_sampling = False
scene.cycles.use_light_tree = False
scene.cycles.blur_glossy = 0.0
scene.cycles.volume_bounces = 1
scene.cycles.pixel_filter_type = 'GAUSSIAN'
scene.cycles.sample_clamp_indirect = 0.0
scene.view_settings.view_transform = 'Standard'
bpy.context.view_layer.update()
